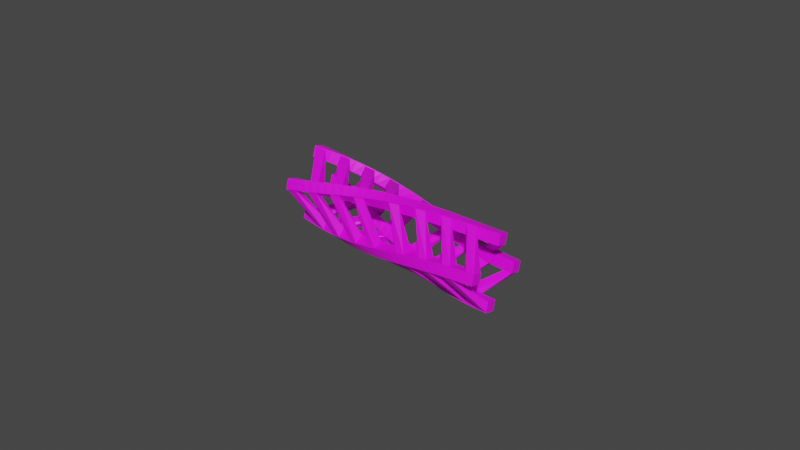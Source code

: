 # Source: SpaceRock1.blend  (saved by Blender 3.3.6; exported with 4.5.12 LTS)
import bpy
from mathutils import Matrix  # noqa: F401  (used for matrix-valued properties, if any)

bpy.ops.wm.read_factory_settings(use_empty=True)
scene = bpy.context.scene
scene.name = 'Scene'

# ---- collections
col_collection = bpy.data.collections.new('Collection'); scene.collection.children.link(col_collection)

# ---- images (referenced by path relative to the original .blend; pixels are not part of the script)
import os
ASSET_DIR = os.environ.get("B2B_ASSET_DIR", "")  # directory of the original .blend (textures are referenced by path, not embedded)
HERE = os.path.dirname(os.path.abspath(__file__))  # packed textures are extracted next to this script under _unpacked/

def load_image(name, relpath, width, height, colorspace="sRGB"):
    """Load a texture the original file referenced (path relative to the .blend, or extracted next to this script)."""
    p = next((c for c in (os.path.join(HERE, relpath), os.path.join(ASSET_DIR, relpath)) if relpath and os.path.exists(c)), "")
    if p:
        img = bpy.data.images.load(p, check_existing=True)
        img.name = name
    else:  # same state as the original file: an image datablock whose file is absent (Cycles renders it pink)
        img = bpy.data.images.new(name, width, height)
        img.source = "FILE"
        img.filepath = "//" + (relpath or name)
    img.colorspace_settings.name = colorspace
    return img
img_dark_metal_jpg = load_image('Dark_Metal.jpg', 'Dark_Metal.jpg', 1024, 1024, 'sRGB')

# ---- materials (node trees are filled in below, after node groups)
mat_metalframe = bpy.data.materials.new('MetalFrame')
mat_metalframe.use_transparent_shadow = False

# ---- material node trees
mat_metalframe.use_nodes = True; mat_metalframe.node_tree.nodes.clear()
_N = mat_metalframe.node_tree.nodes; _L = mat_metalframe.node_tree.links
n0 = _N.new('ShaderNodeBsdfPrincipled'); n0.name = 'Principled BSDF'; n0.location = (10, 300)
n0.distribution = 'GGX'
n0.subsurface_method = 'RANDOM_WALK_SKIN'
n0.inputs[3].default_value = 1.45
n0.inputs[27].default_value = (0.0, 0.0, 0.0, 1.0)
n0.inputs[28].default_value = 1.0
n1 = _N.new('ShaderNodeOutputMaterial'); n1.name = 'Material Output'; n1.location = (300, 300)
n2 = _N.new('ShaderNodeTexImage'); n2.name = 'Image Texture'; n2.location = (-280, 280)
n2.image = img_dark_metal_jpg
_L.new(n0.outputs[0], n1.inputs[0])
_L.new(n2.outputs[0], n0.inputs[0])
n1.is_active_output = True

# ---- world
world_world = bpy.data.worlds.new('World'); scene.world = world_world
world_world.use_nodes = True; world_world.node_tree.nodes.clear()
_N = world_world.node_tree.nodes; _L = world_world.node_tree.links
n0 = _N.new('ShaderNodeOutputWorld'); n0.name = 'World Output'; n0.location = (300, 300)
n1 = _N.new('ShaderNodeBackground'); n1.name = 'Background'; n1.location = (10, 300)
n1.inputs[0].default_value = (0.05088, 0.05088, 0.05088, 1.0)
_L.new(n1.outputs[0], n0.inputs[0])
n0.is_active_output = True
world_world.color = (0.05088, 0.05088, 0.05088)
world_world.use_sun_shadow = False
world_world.sun_shadow_jitter_overblur = 0.0

# ---- meshes
me_cube_004 = bpy.data.meshes.new('Cube.004')
me_cube_004.from_pydata([(-0.006436, -0.001749, 0.007646), (-0.006251, -0.004943, 0.006455), (-0.006436, -0.002687, 0.0106), (-0.006251, -0.005978, 0.009771), (-0.04087, -0.008003, 0.007695), (-0.04105, -0.008909, 0.004344), (-0.04087, -0.01093, 0.008658), (-0.04105, -0.01219, 0.00541), (-0.006251, -0.002686, 0.01076), (-0.04105, -0.01113, 0.008692), (-0.006251, -0.001651, 0.007451), (-0.04105, -0.007843, 0.007626), (-0.008928, -0.005454, 0.006451), (-0.0116, -0.005951, 0.00641), (-0.01428, -0.006424, 0.006333), (-0.01696, -0.006868, 0.006222), (-0.01964, -0.007276, 0.006079), (-0.02231, -0.007642, 0.005907), (-0.02499, -0.007963, 0.005712), (-0.02767, -0.008237, 0.005499), (-0.03034, -0.008462, 0.005273), (-0.03302, -0.008639, 0.005039), (-0.0357, -0.00877, 0.004803), (-0.03837, -0.008858, 0.004569), (-0.008928, -0.003519, 0.01093), (-0.0116, -0.004357, 0.01104), (-0.01428, -0.005188, 0.01109), (-0.01696, -0.006, 0.01107), (-0.01964, -0.006782, 0.01099), (-0.02231, -0.007526, 0.01083), (-0.02499, -0.008221, 0.01062), (-0.02767, -0.008862, 0.01036), (-0.03034, -0.009443, 0.01007), (-0.03302, -0.00996, 0.009744), (-0.0357, -0.01041, 0.009401), (-0.03837, -0.0108, 0.009047), (-0.03837, -0.01207, 0.005838), (-0.0357, -0.01189, 0.006279), (-0.03302, -0.01165, 0.006726), (-0.03034, -0.01134, 0.007172), (-0.02767, -0.01097, 0.007608), (-0.02499, -0.01053, 0.008025), (-0.02231, -0.01002, 0.008415), (-0.01964, -0.009457, 0.00877), (-0.01696, -0.008835, 0.009083), (-0.01428, -0.008167, 0.009347), (-0.0116, -0.00746, 0.009554), (-0.008928, -0.006727, 0.009702), (-0.03837, -0.00759, 0.007778), (-0.0357, -0.007293, 0.007922), (-0.03302, -0.00695, 0.008052), (-0.03034, -0.006562, 0.008161), (-0.02767, -0.006129, 0.008244), (-0.02499, -0.005656, 0.008297), (-0.02231, -0.005144, 0.008314), (-0.01964, -0.004601, 0.008283), (-0.01696, -0.004033, 0.008202), (-0.01428, -0.003446, 0.008077), (-0.0116, -0.002848, 0.007909), (-0.008928, -0.002247, 0.007699), (-0.009085, -0.0035, 0.01076), (-0.01173, -0.004316, 0.01087), (-0.01438, -0.005125, 0.01092), (-0.01703, -0.005915, 0.01091), (-0.01968, -0.006677, 0.01084), (-0.02233, -0.007402, 0.0107), (-0.02498, -0.00808, 0.0105), (-0.02762, -0.008706, 0.01025), (-0.03027, -0.009274, 0.009974), (-0.03292, -0.009781, 0.009666), (-0.03557, -0.01022, 0.009338), (-0.03822, -0.01061, 0.008999), (-0.03822, -0.007746, 0.007856), (-0.03557, -0.007445, 0.008009), (-0.03292, -0.007098, 0.008147), (-0.03027, -0.006706, 0.008266), (-0.02762, -0.006269, 0.008359), (-0.02498, -0.005791, 0.008421), (-0.02233, -0.005275, 0.008448), (-0.01968, -0.004728, 0.008428), (-0.01703, -0.004154, 0.008357), (-0.01438, -0.003562, 0.008243), (-0.01173, -0.002958, 0.008084), (-0.009085, -0.002351, 0.007884), (-0.0139, 0.008252, 0.007828), (-0.01698, 0.007607, 0.008908), (-0.0139, 0.00595, 0.006489), (-0.01698, 0.005431, 0.007376), (-0.02492, 0.005537, 0.01161), (-0.02492, 0.003762, 0.009638), (-0.03287, 0.003261, 0.01373), (-0.03287, 0.001956, 0.01143), (-0.04081, 0.001069, 0.01519), (-0.04081, 0.0002371, 0.01268), (-0.03774, 0.0007906, 0.01229), (-0.03774, 0.001802, 0.01474), (-0.02979, 0.002579, 0.01085), (-0.02979, 0.004071, 0.01304), (-0.02185, 0.004372, 0.00888), (-0.02185, 0.006314, 0.01069), (-0.006436, 0.007735, 0.0005884), (-0.006251, 0.00653, 0.003796), (-0.006436, 0.01067, 0.001542), (-0.006251, 0.009822, 0.004855), (-0.04087, 0.003279, 0.01123), (-0.04105, -9.192e-05, 0.01215), (-0.04087, 0.004242, 0.01415), (-0.04105, 0.0009739, 0.01543), (-0.006251, 0.01086, 0.001518), (-0.04105, 0.004256, 0.01437), (-0.006251, 0.007564, 0.0004671), (-0.04105, 0.00319, 0.01109), (-0.008928, 0.006183, 0.004639), (-0.0116, 0.005789, 0.005476), (-0.01428, 0.005353, 0.006299), (-0.01696, 0.004876, 0.007097), (-0.01964, 0.004365, 0.007862), (-0.02231, 0.003826, 0.008586), (-0.02499, 0.003266, 0.009263), (-0.02767, 0.002692, 0.009887), (-0.03034, 0.002113, 0.01046), (-0.03302, 0.001537, 0.01097), (-0.0357, 0.0009726, 0.01142), (-0.03837, 0.0004272, 0.01181), (-0.008928, 0.01066, 0.002704), (-0.0116, 0.0104, 0.0039), (-0.01428, 0.01007, 0.005094), (-0.01696, 0.009679, 0.006273), (-0.01964, 0.009221, 0.007423), (-0.02231, 0.008705, 0.008513), (-0.02499, 0.008139, 0.009554), (-0.02767, 0.007532, 0.01054), (-0.03034, 0.006894, 0.01145), (-0.03302, 0.006235, 0.01229), (-0.0357, 0.005568, 0.01306), (-0.03837, 0.004905, 0.01375), (-0.03837, 0.001695, 0.01502), (-0.0357, 0.002449, 0.01454), (-0.03302, 0.003226, 0.01398), (-0.03034, 0.004013, 0.01334), (-0.02767, 0.004799, 0.01262), (-0.02499, 0.005573, 0.01183), (-0.02231, 0.006324, 0.01098), (-0.01964, 0.00704, 0.01006), (-0.01696, 0.007712, 0.009088), (-0.01428, 0.008331, 0.008075), (-0.0116, 0.008893, 0.007025), (-0.008928, 0.00939, 0.005956), (-0.03837, 0.003637, 0.01054), (-0.0357, 0.004092, 0.009942), (-0.03302, 0.004547, 0.009281), (-0.03034, 0.004994, 0.008562), (-0.02767, 0.005425, 0.007791), (-0.02499, 0.005831, 0.006972), (-0.02231, 0.006207, 0.006112), (-0.01964, 0.006546, 0.005211), (-0.01696, 0.006843, 0.004275), (-0.01428, 0.007095, 0.003323), (-0.0116, 0.007299, 0.002364), (-0.008928, 0.007455, 0.001408), (-0.009085, 0.01048, 0.002704), (-0.01173, 0.01022, 0.003873), (-0.01438, 0.0099, 0.005042), (-0.01703, 0.009515, 0.006196), (-0.01968, 0.009069, 0.007321), (-0.02233, 0.008568, 0.008389), (-0.02498, 0.008018, 0.00941), (-0.02762, 0.007429, 0.01037), (-0.03027, 0.006809, 0.01127), (-0.03292, 0.006169, 0.0121), (-0.03557, 0.00552, 0.01286), (-0.03822, 0.004874, 0.01354), (-0.03822, 0.003732, 0.01068), (-0.03557, 0.004193, 0.01008), (-0.03292, 0.004655, 0.009417), (-0.03027, 0.005108, 0.008697), (-0.02762, 0.005545, 0.007925), (-0.02498, 0.005957, 0.007106), (-0.02233, 0.006339, 0.006245), (-0.01968, 0.006684, 0.005344), (-0.01703, 0.006988, 0.004407), (-0.01438, 0.007246, 0.003453), (-0.01173, 0.007457, 0.002492), (-0.009085, 0.00762, 0.001533), (-0.0139, 0.00687, -0.008395), (-0.01698, 0.007537, -0.007349), (-0.0139, 0.005558, -0.006122), (-0.01698, 0.006026, -0.005196), (-0.02492, 0.009165, -0.004241), (-0.02492, 0.007199, -0.002471), (-0.03287, 0.01025, -0.0009527), (-0.03287, 0.007943, 0.000354), (-0.04081, 0.01078, 0.00215), (-0.04081, 0.008265, 0.002981), (-0.03774, 0.008221, 0.002093), (-0.03774, 0.01067, 0.001082), (-0.02979, 0.007761, -0.0006551), (-0.02979, 0.00995, -0.002147), (-0.02185, 0.006862, -0.003489), (-0.02185, 0.008663, -0.005422), (-0.006436, 0.0006807, -0.009047), (-0.006251, 0.003875, -0.007827), (-0.006436, 0.001619, -0.01196), (-0.006251, 0.00491, -0.0111), (-0.04087, 0.006935, -0.0001413), (-0.04105, 0.007841, 0.003249), (-0.04087, 0.009861, -0.001105), (-0.04105, 0.01112, 0.002184), (-0.006251, 0.001618, -0.01218), (-0.04105, 0.01006, -0.001099), (-0.006251, 0.0005832, -0.0089), (-0.04105, 0.006775, -3.302e-05), (-0.008928, 0.004386, -0.007147), (-0.0116, 0.004883, -0.006411), (-0.01428, 0.005356, -0.005623), (-0.01696, 0.0058, -0.00479), (-0.01964, 0.006208, -0.003918), (-0.02231, 0.006574, -0.003017), (-0.02499, 0.006895, -0.002095), (-0.02767, 0.007169, -0.001164), (-0.03034, 0.007394, -0.0002347), (-0.03302, 0.007571, 0.0006828), (-0.0357, 0.007702, 0.001576), (-0.03837, 0.007791, 0.002434), (-0.008928, 0.002452, -0.01163), (-0.0116, 0.00329, -0.01101), (-0.01428, 0.00412, -0.01031), (-0.01696, 0.004932, -0.009548), (-0.01964, 0.005714, -0.008716), (-0.02231, 0.006458, -0.007849), (-0.02499, 0.007153, -0.006932), (-0.02767, 0.007794, -0.00598), (-0.03034, 0.008375, -0.005001), (-0.03302, 0.008892, -0.004009), (-0.0357, 0.009345, -0.003018), (-0.03837, 0.009732, -0.002043), (-0.03837, 0.011, 0.001167), (-0.0357, 0.01082, 9.879e-05), (-0.03302, 0.01058, -0.001007), (-0.03034, 0.01027, -0.002135), (-0.02767, 0.009902, -0.00327), (-0.02499, 0.009461, -0.004398), (-0.02231, 0.008956, -0.005504), (-0.01964, 0.008389, -0.006576), (-0.01696, 0.007767, -0.0076), (-0.01428, 0.007099, -0.008567), (-0.0116, 0.006393, -0.009473), (-0.008928, 0.005659, -0.01031), (-0.03837, 0.006523, -0.0007756), (-0.0357, 0.006225, -0.001543), (-0.03302, 0.005883, -0.002324), (-0.03034, 0.005494, -0.003108), (-0.02767, 0.005062, -0.003884), (-0.02499, 0.004588, -0.004642), (-0.02231, 0.004077, -0.005372), (-0.01964, 0.003534, -0.006076), (-0.01696, 0.002965, -0.006744), (-0.01428, 0.002378, -0.007364), (-0.0116, 0.00178, -0.007932), (-0.008928, 0.001179, -0.008445), (-0.009085, 0.002432, -0.01142), (-0.01173, 0.003248, -0.01081), (-0.01438, 0.004057, -0.01013), (-0.01703, 0.004847, -0.009377), (-0.01968, 0.005609, -0.008561), (-0.02233, 0.006334, -0.007712), (-0.02498, 0.007012, -0.006815), (-0.02762, 0.007638, -0.005882), (-0.03027, 0.008206, -0.004925), (-0.03292, 0.008713, -0.003954), (-0.03557, 0.009157, -0.002985), (-0.03822, 0.009539, -0.00203), (-0.03822, 0.006679, -0.0008887), (-0.03557, 0.006377, -0.00166), (-0.03292, 0.00603, -0.002445), (-0.03027, 0.005638, -0.003231), (-0.02762, 0.005201, -0.00401), (-0.02498, 0.004723, -0.00477), (-0.02233, 0.004207, -0.005502), (-0.01968, 0.00366, -0.006207), (-0.01703, 0.003086, -0.006878), (-0.01438, 0.002494, -0.007501), (-0.01173, 0.00189, -0.008072), (-0.009085, 0.001283, -0.008588), (-0.0139, -0.009319, -0.007162), (-0.01698, -0.008675, -0.007425), (-0.0139, -0.007018, -0.005878), (-0.01698, -0.006499, -0.005936), (-0.02492, -0.006605, -0.007999), (-0.02492, -0.00483, -0.006037), (-0.03287, -0.004329, -0.008048), (-0.03287, -0.003024, -0.005741), (-0.04081, -0.002137, -0.007648), (-0.04081, -0.001305, -0.005133), (-0.03774, -0.001858, -0.005433), (-0.03774, -0.00287, -0.00788), (-0.02979, -0.003647, -0.005954), (-0.02979, -0.005139, -0.008144), (-0.02185, -0.00544, -0.006115), (-0.02185, -0.007382, -0.007908), (-0.006436, -0.008803, -0.001989), (-0.006251, -0.007598, -0.005171), (-0.006436, -0.01174, -0.002911), (-0.006251, -0.01089, -0.006181), (-0.04087, -0.004347, -0.003673), (-0.04105, -0.000976, -0.004559), (-0.04087, -0.00531, -0.006599), (-0.04105, -0.002042, -0.007841), (-0.006251, -0.01192, -0.002935), (-0.04105, -0.005324, -0.006775), (-0.006251, -0.008632, -0.001916), (-0.04105, -0.004258, -0.003493), (-0.008928, -0.007251, -0.005339), (-0.0116, -0.006857, -0.005481), (-0.01428, -0.00642, -0.005592), (-0.01696, -0.005944, -0.005668), (-0.01964, -0.005433, -0.005703), (-0.02231, -0.004894, -0.005696), (-0.02499, -0.004334, -0.005646), (-0.02767, -0.00376, -0.005552), (-0.03034, -0.003181, -0.005418), (-0.03302, -0.002605, -0.005245), (-0.0357, -0.002041, -0.005041), (-0.03837, -0.001495, -0.00481), (-0.008928, -0.01173, -0.003405), (-0.0116, -0.01147, -0.003871), (-0.01428, -0.01114, -0.004325), (-0.01696, -0.01075, -0.004755), (-0.01964, -0.01029, -0.005155), (-0.02231, -0.009773, -0.005536), (-0.02499, -0.009207, -0.00587), (-0.02767, -0.0086, -0.006155), (-0.03034, -0.007962, -0.006386), (-0.03302, -0.007303, -0.006561), (-0.0357, -0.006636, -0.006681), (-0.03837, -0.005972, -0.006751), (-0.03837, -0.002763, -0.008019), (-0.0357, -0.003517, -0.008159), (-0.03302, -0.004294, -0.008256), (-0.03034, -0.005081, -0.008299), (-0.02767, -0.005867, -0.008284), (-0.02499, -0.006641, -0.008207), (-0.02231, -0.007392, -0.008068), (-0.01964, -0.008107, -0.007868), (-0.01696, -0.008779, -0.007611), (-0.01428, -0.009399, -0.007302), (-0.0116, -0.00996, -0.006952), (-0.008928, -0.01046, -0.006567), (-0.03837, -0.004705, -0.003542), (-0.0357, -0.005159, -0.003564), (-0.03302, -0.005615, -0.003555), (-0.03034, -0.006062, -0.003512), (-0.02767, -0.006492, -0.003434), (-0.02499, -0.006899, -0.003321), (-0.02231, -0.007275, -0.003175), (-0.01964, -0.007614, -0.003005), (-0.01696, -0.007911, -0.002818), (-0.01428, -0.008163, -0.002611), (-0.0116, -0.008367, -0.002388), (-0.008928, -0.008523, -0.002155), (-0.009085, -0.01155, -0.003364), (-0.01173, -0.01129, -0.003814), (-0.01438, -0.01097, -0.00425), (-0.01703, -0.01058, -0.004662), (-0.01968, -0.01014, -0.005046), (-0.02233, -0.009636, -0.005412), (-0.02498, -0.009086, -0.005732), (-0.02762, -0.008496, -0.006004), (-0.03027, -0.007876, -0.006226), (-0.03292, -0.007237, -0.006394), (-0.03557, -0.006588, -0.006509), (-0.03822, -0.005942, -0.006576), (-0.03822, -0.0048, -0.003717), (-0.03557, -0.005261, -0.003732), (-0.03292, -0.005723, -0.003715), (-0.03027, -0.006176, -0.003665), (-0.02762, -0.006612, -0.003579), (-0.02498, -0.007025, -0.003458), (-0.02233, -0.007407, -0.003303), (-0.01968, -0.007752, -0.003124), (-0.01703, -0.008056, -0.002929), (-0.01438, -0.008314, -0.002713), (-0.01173, -0.008525, -0.00248), (-0.009085, -0.008687, -0.002237), (-0.0139, -0.007938, 0.009063), (-0.01698, -0.008605, 0.008835), (-0.0139, -0.006626, 0.006734), (-0.01698, -0.007094, 0.006638), (-0.02492, -0.01023, 0.007851), (-0.02492, -0.008267, 0.006072), (-0.03287, -0.01132, 0.006634), (-0.03287, -0.009011, 0.00533), (-0.04081, -0.01185, 0.005393), (-0.04081, -0.009333, 0.004562), (-0.03774, -0.009289, 0.004765), (-0.03774, -0.01174, 0.005776), (-0.02979, -0.008829, 0.00555), (-0.02979, -0.01102, 0.007041), (-0.02185, -0.00793, 0.006255), (-0.02185, -0.009731, 0.008205), (0.02834, 0.002996, 0.004272), (0.02852, -0.0003749, 0.005003), (0.02834, 0.003808, 0.007244), (0.02852, 0.0005378, 0.008331), (-0.00609, -0.001671, 0.007612), (-0.006276, -0.004948, 0.006455), (-0.00609, -0.002581, 0.01057), (-0.006276, -0.005985, 0.009771), (0.02852, 0.003866, 0.007419), (-0.006276, -0.002693, 0.01076), (0.02852, 0.002953, 0.004091), (-0.006276, -0.001657, 0.007454), (0.02585, -0.0005124, 0.005025), (0.02317, -0.0006182, 0.005085), (0.02049, -0.0007895, 0.005179), (0.01782, -0.001022, 0.005301), (0.01514, -0.001311, 0.005444), (0.01246, -0.001651, 0.005601), (0.009786, -0.002037, 0.005764), (0.007109, -0.002464, 0.005925), (0.004432, -0.002924, 0.006076), (0.001755, -0.00341, 0.006211), (-0.0009218, -0.003915, 0.006322), (-0.003599, -0.004431, 0.006405), (0.02585, 0.003688, 0.00751), (0.02317, 0.003551, 0.007622), (0.02049, 0.003327, 0.007801), (0.01782, 0.00302, 0.008037), (0.01514, 0.002635, 0.008319), (0.01246, 0.002174, 0.008635), (0.009786, 0.001642, 0.008967), (0.007109, 0.001044, 0.009308), (0.004432, 0.000386, 0.009648), (0.001755, -0.0003254, 0.009974), (-0.0009218, -0.001082, 0.01027), (-0.003599, -0.001875, 0.01054), (-0.003599, -0.005231, 0.009785), (-0.0009218, -0.004485, 0.009748), (0.001755, -0.003759, 0.009663), (0.004432, -0.003062, 0.009538), (0.007109, -0.002406, 0.009385), (0.009786, -0.001801, 0.009213), (0.01246, -0.001254, 0.009033), (0.01514, -0.0007743, 0.008855), (0.01782, -0.0003682, 0.00869), (0.02049, -4.228e-05, 0.008548), (0.02317, 0.0001976, 0.008438), (0.02585, 0.0003456, 0.008368), (-0.003599, -0.001074, 0.007173), (-0.0009217, -0.0005118, 0.006866), (0.001755, 2.298e-05, 0.00654), (0.004432, 0.0005242, 0.006202), (0.007109, 0.0009865, 0.005862), (0.009786, 0.001405, 0.005527), (0.01246, 0.001777, 0.005204), (0.01514, 0.002098, 0.004908), (0.01782, 0.002367, 0.004647), (0.02049, 0.00258, 0.004432), (0.02317, 0.002735, 0.004269), (0.02585, 0.00283, 0.004167), (0.02569, 0.003636, 0.007335), (0.02304, 0.003498, 0.007449), (0.02039, 0.003277, 0.007628), (0.01775, 0.002976, 0.007861), (0.0151, 0.002599, 0.00814), (0.01245, 0.00215, 0.008453), (0.0098, 0.001632, 0.00878), (0.007152, 0.001051, 0.009118), (0.004503, 0.0004112, 0.009454), (0.001855, -0.0002798, 0.009778), (-0.0007934, -0.001015, 0.01008), (-0.003442, -0.001785, 0.01035), (-0.003442, -0.001083, 0.007337), (-0.0007933, -0.0005156, 0.007034), (0.001855, 2.388e-05, 0.006712), (0.004504, 0.0005298, 0.006378), (0.007152, 0.0009967, 0.006042), (0.0098, 0.00142, 0.005711), (0.01245, 0.001796, 0.00539), (0.0151, 0.002122, 0.005096), (0.01775, 0.002395, 0.004836), (0.02039, 0.002612, 0.00462), (0.02304, 0.002772, 0.004456), (0.02569, 0.002872, 0.004351), (0.02088, 0.01101, -0.003614), (0.0178, 0.011, -0.003196), (0.02088, 0.008424, -0.00303), (0.0178, 0.008395, -0.002694), (0.009852, 0.01093, -0.001227), (0.009852, 0.008285, -0.001047), (0.001907, 0.01056, 0.001484), (0.001907, 0.00792, 0.001209), (-0.006039, 0.009701, 0.004615), (-0.006039, 0.007169, 0.003817), (-0.00296, 0.007491, 0.002877), (-0.00296, 0.01008, 0.003467), (0.004985, 0.008098, 0.0003742), (0.004985, 0.01075, 0.00046), (0.01293, 0.008361, -0.001675), (0.01293, 0.01099, -0.001997), (0.02834, 0.007101, -0.006813), (0.02852, 0.007833, -0.003442), (0.02834, 0.01007, -0.007626), (0.02852, 0.01116, -0.004355), (-0.00609, 0.007747, 0.0004664), (-0.006276, 0.006527, 0.003804), (-0.00609, 0.01069, 0.001392), (-0.006276, 0.009818, 0.004865), (0.02852, 0.01025, -0.007683), (-0.006276, 0.01086, 0.001528), (0.02852, 0.00692, -0.00677), (-0.006276, 0.007564, 0.0004757), (0.02585, 0.007832, -0.003285), (0.02317, 0.007831, -0.003119), (0.02049, 0.007825, -0.002851), (0.01782, 0.007812, -0.002488), (0.01514, 0.007787, -0.002035), (0.01246, 0.007744, -0.001501), (0.009786, 0.007678, -0.0008922), (0.007109, 0.007584, -0.000218), (0.004432, 0.007456, 0.000513), (0.001755, 0.00729, 0.001291), (-0.0009218, 0.007081, 0.002106), (-0.003599, 0.006828, 0.002948), (0.02585, 0.01032, -0.007485), (0.02317, 0.01037, -0.007288), (0.02049, 0.01045, -0.006967), (0.01782, 0.01055, -0.006529), (0.01514, 0.01066, -0.005978), (0.01246, 0.01078, -0.005322), (0.009786, 0.01088, -0.004575), (0.007109, 0.01098, -0.003735), (0.004432, 0.01104, -0.002811), (0.001755, 0.01107, -0.001812), (-0.0009217, 0.01105, -0.0007478), (-0.003599, 0.01099, 0.0003698), (-0.003599, 0.01018, 0.003771), (-0.0009217, 0.01048, 0.002698), (0.001755, 0.01072, 0.001658), (0.004432, 0.0109, 0.0006649), (0.007109, 0.01103, -0.000266), (0.009786, 0.01112, -0.001122), (0.01246, 0.01117, -0.001894), (0.01514, 0.0112, -0.002569), (0.01782, 0.0112, -0.00314), (0.02049, 0.01119, -0.003598), (0.02317, 0.01118, -0.003935), (0.02585, 0.01117, -0.004143), (-0.003599, 0.007628, -0.0004409), (-0.0009218, 0.007651, -0.001323), (0.001755, 0.007638, -0.002161), (0.004432, 0.007594, -0.002948), (0.007109, 0.007527, -0.003674), (0.009786, 0.007442, -0.004335), (0.01246, 0.007347, -0.004929), (0.01514, 0.00725, -0.005444), (0.01782, 0.007158, -0.005876), (0.02049, 0.007078, -0.00622), (0.02317, 0.007015, -0.006472), (0.02585, 0.006974, -0.006627), (0.02569, 0.01014, -0.007431), (0.02304, 0.01019, -0.007232), (0.02039, 0.01027, -0.006913), (0.01775, 0.01037, -0.00648), (0.0151, 0.01048, -0.00594), (0.01245, 0.01059, -0.005297), (0.0098, 0.0107, -0.004566), (0.007152, 0.01079, -0.003746), (0.004504, 0.01086, -0.002844), (0.001855, 0.01089, -0.001868), (-0.0007934, 0.01087, -0.0008301), (-0.003442, 0.01081, 0.0002607), (-0.003442, 0.007811, -0.0004512), (-0.0007934, 0.007834, -0.001334), (0.001855, 0.007822, -0.002173), (0.004503, 0.007778, -0.002961), (0.007152, 0.007711, -0.003688), (0.0098, 0.007626, -0.004351), (0.01245, 0.007532, -0.004947), (0.0151, 0.007435, -0.005465), (0.01775, 0.007343, -0.0059), (0.02039, 0.007262, -0.006249), (0.02304, 0.007198, -0.006506), (0.02569, 0.007156, -0.006667), (0.02088, -0.0009509, -0.01466), (0.0178, -0.0006863, -0.0145), (0.02088, -0.0003687, -0.01208), (0.0178, -0.0001851, -0.0119), (0.009852, 0.0006886, -0.01386), (0.009852, 0.0008734, -0.01122), (0.001907, 0.002564, -0.01268), (0.001907, 0.002307, -0.01006), (-0.006039, 0.0047, -0.01086), (-0.006039, 0.003921, -0.008343), (-0.00296, 0.003381, -0.009052), (-0.00296, 0.003952, -0.01162), (0.004985, 0.001813, -0.01057), (0.004985, 0.001887, -0.0132), (0.01293, 0.0005042, -0.01155), (0.01293, 0.0001798, -0.01417), (0.02834, -0.004064, -0.01105), (0.02852, -0.000693, -0.01178), (0.02834, -0.004876, -0.01402), (0.02852, -0.001606, -0.01511), (-0.00609, 0.0006028, -0.009102), (-0.006276, 0.00388, -0.007821), (-0.00609, 0.001513, -0.01203), (-0.006276, 0.004917, -0.01109), (0.02852, -0.004934, -0.01419), (-0.006276, 0.001625, -0.01217), (0.02852, -0.004021, -0.01087), (-0.006276, 0.0005887, -0.008896), (0.02585, -0.0005555, -0.01176), (0.02317, -0.0004496, -0.0117), (0.02049, -0.0002784, -0.0116), (0.01782, -4.608e-05, -0.01146), (0.01514, 0.0002427, -0.01127), (0.01246, 0.0005831, -0.01103), (0.009786, 0.0009695, -0.01075), (0.007109, 0.001396, -0.01041), (0.004432, 0.001856, -0.01001), (0.001755, 0.002342, -0.009558), (-0.0009217, 0.002847, -0.009041), (-0.003599, 0.003363, -0.008461), (0.02585, -0.004756, -0.01424), (0.02317, -0.004619, -0.01424), (0.02049, -0.004395, -0.01422), (0.01782, -0.004088, -0.01419), (0.01514, -0.003702, -0.01414), (0.01246, -0.003242, -0.01406), (0.009786, -0.00271, -0.01396), (0.007109, -0.002112, -0.01381), (0.004432, -0.001454, -0.01361), (0.001755, -0.0007425, -0.01336), (-0.0009217, 1.402e-05, -0.01304), (-0.003599, 0.0008067, -0.01264), (-0.003599, 0.004163, -0.0118), (-0.0009217, 0.003418, -0.01242), (0.001755, 0.002691, -0.01297), (0.004432, 0.001994, -0.01345), (0.007109, 0.001339, -0.01385), (0.009786, 0.000733, -0.01419), (0.01246, 0.0001864, -0.01446), (0.01514, -0.0002935, -0.01468), (0.01782, -0.0006996, -0.01484), (0.02049, -0.001026, -0.01497), (0.02317, -0.001265, -0.01505), (0.02585, -0.001414, -0.0151), (-0.003599, 6.04e-06, -0.009294), (-0.0009217, -0.0005561, -0.009637), (0.001755, -0.001091, -0.009926), (0.004432, -0.001592, -0.01016), (0.007109, -0.002054, -0.01036), (0.009786, -0.002473, -0.01051), (0.01246, -0.002845, -0.01064), (0.01514, -0.003166, -0.01073), (0.01782, -0.003434, -0.0108), (0.02049, -0.003647, -0.01085), (0.02317, -0.003803, -0.01088), (0.02585, -0.003898, -0.0109), (0.02569, -0.004704, -0.01406), (0.02304, -0.004566, -0.01406), (0.02039, -0.004344, -0.01404), (0.01775, -0.004044, -0.01401), (0.0151, -0.003667, -0.01396), (0.01245, -0.003218, -0.01388), (0.0098, -0.0027, -0.01378), (0.007152, -0.002119, -0.01363), (0.004503, -0.001479, -0.01344), (0.001855, -0.0007881, -0.01318), (-0.0007934, -5.306e-05, -0.01287), (-0.003442, 0.0007172, -0.01249), (-0.003442, 1.488e-05, -0.009496), (-0.0007934, -0.0005522, -0.009835), (0.001855, -0.001092, -0.01012), (0.004503, -0.001598, -0.01036), (0.007152, -0.002065, -0.01055), (0.0098, -0.002488, -0.0107), (0.01245, -0.002864, -0.01082), (0.0151, -0.00319, -0.01091), (0.01775, -0.003463, -0.01098), (0.02039, -0.00368, -0.01103), (0.02304, -0.00384, -0.01106), (0.02569, -0.00394, -0.01108), (0.02088, -0.01208, -0.002837), (0.0178, -0.01206, -0.002955), (0.02088, -0.009492, -0.003421), (0.0178, -0.009463, -0.003458), (0.009852, -0.01199, -0.00376), (0.009852, -0.009353, -0.003952), (0.001907, -0.01162, -0.004832), (0.001907, -0.008988, -0.004593), (-0.006039, -0.01077, -0.006006), (-0.006039, -0.008237, -0.005247), (-0.00296, -0.008559, -0.005094), (-0.00296, -0.01115, -0.005645), (0.004985, -0.009166, -0.004429), (0.004985, -0.01181, -0.004489), (0.01293, -0.009429, -0.003831), (0.01293, -0.01206, -0.003502), (0.02834, -0.008169, 3.817e-05), (0.02852, -0.008901, -0.003333), (0.02834, -0.01114, 0.0008505), (0.02852, -0.01223, -0.00242), (-0.00609, -0.008814, -0.001956), (-0.006276, -0.007595, -0.005173), (-0.00609, -0.01176, -0.002852), (-0.006276, -0.01089, -0.006185), (0.02852, -0.01132, 0.0009077), (-0.006276, -0.01192, -0.002939), (0.02852, -0.007988, -5.011e-06), (-0.006276, -0.008631, -0.001918), (0.02585, -0.0089, -0.00345), (0.02317, -0.008899, -0.003495), (0.02049, -0.008893, -0.003568), (0.01782, -0.00888, -0.003668), (0.01514, -0.008855, -0.00379), (0.01246, -0.008812, -0.003933), (0.009786, -0.008746, -0.004094), (0.007109, -0.008652, -0.004268), (0.004432, -0.008524, -0.004451), (0.001755, -0.008358, -0.004639), (-0.0009218, -0.008149, -0.004825), (-0.003599, -0.007895, -0.005005), (0.02585, -0.01138, 0.000751), (0.02317, -0.01144, 0.000674), (0.02049, -0.01151, 0.0005482), (0.01782, -0.01161, 0.0003753), (0.01514, -0.01173, 0.000157), (0.01246, -0.01184, -0.0001057), (0.009786, -0.01195, -0.000418), (0.007109, -0.01204, -0.0007692), (0.004432, -0.01211, -0.001155), (0.001755, -0.01214, -0.001572), (-0.0009218, -0.01212, -0.002012), (-0.003599, -0.01205, -0.002471), (-0.003599, -0.01125, -0.005783), (-0.0009218, -0.01155, -0.005374), (0.001755, -0.01179, -0.004968), (0.004432, -0.01197, -0.004576), (0.007109, -0.0121, -0.004201), (0.009786, -0.01219, -0.003851), (0.01246, -0.01224, -0.003533), (0.01514, -0.01226, -0.003252), (0.01782, -0.01227, -0.003013), (0.02049, -0.01226, -0.002821), (0.02317, -0.01225, -0.002679), (0.02585, -0.01224, -0.002591), (-0.003599, -0.008696, -0.00168), (-0.0009218, -0.008719, -0.001447), (0.001755, -0.008706, -0.001225), (0.004432, -0.008662, -0.001015), (0.007109, -0.008594, -0.0008229), (0.009786, -0.00851, -0.0006514), (0.01246, -0.008415, -0.0005056), (0.01514, -0.008318, -0.0003814), (0.01782, -0.008226, -0.0002793), (0.02049, -0.008146, -0.0001995), (0.02317, -0.008083, -0.000142), (0.02585, -0.008042, -0.000107), (0.02569, -0.01121, 0.0007018), (0.02304, -0.01126, 0.0006252), (0.02039, -0.01134, 0.0005024), (0.01775, -0.01144, 0.0003349), (0.0151, -0.01155, 0.0001242), (0.01245, -0.01166, -0.0001285), (0.0098, -0.01177, -0.0004289), (0.007152, -0.01186, -0.0007664), (0.004503, -0.01192, -0.001138), (0.001855, -0.01195, -0.001538), (-0.0007934, -0.01194, -0.001961), (-0.003442, -0.01188, -0.002402), (-0.003442, -0.008879, -0.001709), (-0.0007934, -0.008902, -0.001467), (0.001855, -0.008889, -0.001235), (0.004503, -0.008846, -0.001017), (0.007152, -0.008779, -0.0008171), (0.0098, -0.008694, -0.0006375), (0.01245, -0.0086, -0.0004848), (0.0151, -0.008503, -0.0003544), (0.01775, -0.008411, -0.0002467), (0.02039, -0.00833, -0.0001621), (0.02304, -0.008266, -0.0001006), (0.02569, -0.008224, -6.251e-05), (0.02088, -0.0001169, 0.008213), (0.0178, -0.0003816, 0.008353), (0.02088, -0.0006992, 0.005629), (0.0178, -0.0008828, 0.005751), (0.009852, -0.001756, 0.008871), (0.009852, -0.001941, 0.006222), (0.001907, -0.003632, 0.009327), (0.001907, -0.003374, 0.006674), (-0.006039, -0.005768, 0.009465), (-0.006039, -0.004989, 0.006914), (-0.00296, -0.004449, 0.006837), (-0.00296, -0.00502, 0.009441), (0.004985, -0.002881, 0.006513), (0.004985, -0.002955, 0.009174), (0.01293, -0.001572, 0.006042), (0.01293, -0.001248, 0.008675)], [], [(72, 4, 6, 71), (36, 35, 9, 7), (7, 9, 11, 5), (12, 1, 3, 47), (1, 10, 8, 3), (12, 59, 10, 1), (71, 6, 9, 35), (0, 2, 8, 10), (6, 4, 11, 9), (83, 0, 10, 59), (4, 72, 48, 11), (72, 73, 49, 48), (73, 74, 50, 49), (74, 75, 51, 50), (75, 76, 52, 51), (76, 77, 53, 52), (77, 78, 54, 53), (78, 79, 55, 54), (79, 80, 56, 55), (80, 81, 57, 56), (81, 82, 58, 57), (82, 83, 59, 58), (2, 60, 24, 8), (60, 61, 25, 24), (61, 62, 26, 25), (62, 63, 27, 26), (63, 64, 28, 27), (64, 65, 29, 28), (65, 66, 30, 29), (66, 67, 31, 30), (67, 68, 32, 31), (68, 69, 33, 32), (69, 70, 34, 33), (70, 71, 35, 34), (5, 11, 48, 23), (23, 48, 49, 22), (22, 49, 50, 21), (21, 50, 51, 20), (20, 51, 52, 19), (19, 52, 53, 18), (18, 53, 54, 17), (17, 54, 55, 16), (16, 55, 56, 15), (15, 56, 57, 14), (14, 57, 58, 13), (13, 58, 59, 12), (5, 23, 36, 7), (23, 22, 37, 36), (22, 21, 38, 37), (21, 20, 39, 38), (20, 19, 40, 39), (19, 18, 41, 40), (18, 17, 42, 41), (17, 16, 43, 42), (16, 15, 44, 43), (15, 14, 45, 44), (14, 13, 46, 45), (13, 12, 47, 46), (3, 8, 24, 47), (47, 24, 25, 46), (46, 25, 26, 45), (45, 26, 27, 44), (44, 27, 28, 43), (43, 28, 29, 42), (42, 29, 30, 41), (41, 30, 31, 40), (40, 31, 32, 39), (39, 32, 33, 38), (38, 33, 34, 37), (37, 34, 35, 36), (81, 80, 98, 99), (83, 82, 61, 60), (82, 81, 62, 61), (66, 65, 90, 91), (80, 79, 64, 63), (79, 78, 65, 64), (80, 63, 89, 98), (77, 76, 67, 66), (76, 75, 68, 67), (62, 81, 99, 88), (74, 73, 70, 69), (73, 72, 71, 70), (84, 86, 87, 85), (99, 98, 89, 88), (97, 96, 91, 90), (95, 94, 93, 92), (0, 83, 86, 84), (60, 2, 85, 87), (65, 78, 97, 90), (75, 74, 94, 95), (77, 66, 91, 96), (69, 68, 92, 93), (83, 60, 87, 86), (63, 62, 88, 89), (68, 75, 95, 92), (78, 77, 96, 97), (74, 69, 93, 94), (2, 0, 84, 85), (172, 104, 106, 171), (136, 135, 109, 107), (107, 109, 111, 105), (112, 101, 103, 147), (101, 110, 108, 103), (112, 159, 110, 101), (171, 106, 109, 135), (100, 102, 108, 110), (106, 104, 111, 109), (183, 100, 110, 159), (104, 172, 148, 111), (172, 173, 149, 148), (173, 174, 150, 149), (174, 175, 151, 150), (175, 176, 152, 151), (176, 177, 153, 152), (177, 178, 154, 153), (178, 179, 155, 154), (179, 180, 156, 155), (180, 181, 157, 156), (181, 182, 158, 157), (182, 183, 159, 158), (102, 160, 124, 108), (160, 161, 125, 124), (161, 162, 126, 125), (162, 163, 127, 126), (163, 164, 128, 127), (164, 165, 129, 128), (165, 166, 130, 129), (166, 167, 131, 130), (167, 168, 132, 131), (168, 169, 133, 132), (169, 170, 134, 133), (170, 171, 135, 134), (105, 111, 148, 123), (123, 148, 149, 122), (122, 149, 150, 121), (121, 150, 151, 120), (120, 151, 152, 119), (119, 152, 153, 118), (118, 153, 154, 117), (117, 154, 155, 116), (116, 155, 156, 115), (115, 156, 157, 114), (114, 157, 158, 113), (113, 158, 159, 112), (105, 123, 136, 107), (123, 122, 137, 136), (122, 121, 138, 137), (121, 120, 139, 138), (120, 119, 140, 139), (119, 118, 141, 140), (118, 117, 142, 141), (117, 116, 143, 142), (116, 115, 144, 143), (115, 114, 145, 144), (114, 113, 146, 145), (113, 112, 147, 146), (103, 108, 124, 147), (147, 124, 125, 146), (146, 125, 126, 145), (145, 126, 127, 144), (144, 127, 128, 143), (143, 128, 129, 142), (142, 129, 130, 141), (141, 130, 131, 140), (140, 131, 132, 139), (139, 132, 133, 138), (138, 133, 134, 137), (137, 134, 135, 136), (181, 180, 198, 199), (183, 182, 161, 160), (182, 181, 162, 161), (166, 165, 190, 191), (180, 179, 164, 163), (179, 178, 165, 164), (180, 163, 189, 198), (177, 176, 167, 166), (176, 175, 168, 167), (162, 181, 199, 188), (174, 173, 170, 169), (173, 172, 171, 170), (184, 186, 187, 185), (199, 198, 189, 188), (197, 196, 191, 190), (195, 194, 193, 192), (100, 183, 186, 184), (160, 102, 185, 187), (165, 178, 197, 190), (175, 174, 194, 195), (177, 166, 191, 196), (169, 168, 192, 193), (183, 160, 187, 186), (163, 162, 188, 189), (168, 175, 195, 192), (178, 177, 196, 197), (174, 169, 193, 194), (102, 100, 184, 185), (272, 204, 206, 271), (236, 235, 209, 207), (207, 209, 211, 205), (212, 201, 203, 247), (201, 210, 208, 203), (212, 259, 210, 201), (271, 206, 209, 235), (200, 202, 208, 210), (206, 204, 211, 209), (283, 200, 210, 259), (204, 272, 248, 211), (272, 273, 249, 248), (273, 274, 250, 249), (274, 275, 251, 250), (275, 276, 252, 251), (276, 277, 253, 252), (277, 278, 254, 253), (278, 279, 255, 254), (279, 280, 256, 255), (280, 281, 257, 256), (281, 282, 258, 257), (282, 283, 259, 258), (202, 260, 224, 208), (260, 261, 225, 224), (261, 262, 226, 225), (262, 263, 227, 226), (263, 264, 228, 227), (264, 265, 229, 228), (265, 266, 230, 229), (266, 267, 231, 230), (267, 268, 232, 231), (268, 269, 233, 232), (269, 270, 234, 233), (270, 271, 235, 234), (205, 211, 248, 223), (223, 248, 249, 222), (222, 249, 250, 221), (221, 250, 251, 220), (220, 251, 252, 219), (219, 252, 253, 218), (218, 253, 254, 217), (217, 254, 255, 216), (216, 255, 256, 215), (215, 256, 257, 214), (214, 257, 258, 213), (213, 258, 259, 212), (205, 223, 236, 207), (223, 222, 237, 236), (222, 221, 238, 237), (221, 220, 239, 238), (220, 219, 240, 239), (219, 218, 241, 240), (218, 217, 242, 241), (217, 216, 243, 242), (216, 215, 244, 243), (215, 214, 245, 244), (214, 213, 246, 245), (213, 212, 247, 246), (203, 208, 224, 247), (247, 224, 225, 246), (246, 225, 226, 245), (245, 226, 227, 244), (244, 227, 228, 243), (243, 228, 229, 242), (242, 229, 230, 241), (241, 230, 231, 240), (240, 231, 232, 239), (239, 232, 233, 238), (238, 233, 234, 237), (237, 234, 235, 236), (281, 280, 298, 299), (283, 282, 261, 260), (282, 281, 262, 261), (266, 265, 290, 291), (280, 279, 264, 263), (279, 278, 265, 264), (280, 263, 289, 298), (277, 276, 267, 266), (276, 275, 268, 267), (262, 281, 299, 288), (274, 273, 270, 269), (273, 272, 271, 270), (284, 286, 287, 285), (299, 298, 289, 288), (297, 296, 291, 290), (295, 294, 293, 292), (200, 283, 286, 284), (260, 202, 285, 287), (265, 278, 297, 290), (275, 274, 294, 295), (277, 266, 291, 296), (269, 268, 292, 293), (283, 260, 287, 286), (263, 262, 288, 289), (268, 275, 295, 292), (278, 277, 296, 297), (274, 269, 293, 294), (202, 200, 284, 285), (372, 304, 306, 371), (336, 335, 309, 307), (307, 309, 311, 305), (312, 301, 303, 347), (301, 310, 308, 303), (312, 359, 310, 301), (371, 306, 309, 335), (300, 302, 308, 310), (306, 304, 311, 309), (383, 300, 310, 359), (304, 372, 348, 311), (372, 373, 349, 348), (373, 374, 350, 349), (374, 375, 351, 350), (375, 376, 352, 351), (376, 377, 353, 352), (377, 378, 354, 353), (378, 379, 355, 354), (379, 380, 356, 355), (380, 381, 357, 356), (381, 382, 358, 357), (382, 383, 359, 358), (302, 360, 324, 308), (360, 361, 325, 324), (361, 362, 326, 325), (362, 363, 327, 326), (363, 364, 328, 327), (364, 365, 329, 328), (365, 366, 330, 329), (366, 367, 331, 330), (367, 368, 332, 331), (368, 369, 333, 332), (369, 370, 334, 333), (370, 371, 335, 334), (305, 311, 348, 323), (323, 348, 349, 322), (322, 349, 350, 321), (321, 350, 351, 320), (320, 351, 352, 319), (319, 352, 353, 318), (318, 353, 354, 317), (317, 354, 355, 316), (316, 355, 356, 315), (315, 356, 357, 314), (314, 357, 358, 313), (313, 358, 359, 312), (305, 323, 336, 307), (323, 322, 337, 336), (322, 321, 338, 337), (321, 320, 339, 338), (320, 319, 340, 339), (319, 318, 341, 340), (318, 317, 342, 341), (317, 316, 343, 342), (316, 315, 344, 343), (315, 314, 345, 344), (314, 313, 346, 345), (313, 312, 347, 346), (303, 308, 324, 347), (347, 324, 325, 346), (346, 325, 326, 345), (345, 326, 327, 344), (344, 327, 328, 343), (343, 328, 329, 342), (342, 329, 330, 341), (341, 330, 331, 340), (340, 331, 332, 339), (339, 332, 333, 338), (338, 333, 334, 337), (337, 334, 335, 336), (381, 380, 398, 399), (383, 382, 361, 360), (382, 381, 362, 361), (366, 365, 390, 391), (380, 379, 364, 363), (379, 378, 365, 364), (380, 363, 389, 398), (377, 376, 367, 366), (376, 375, 368, 367), (362, 381, 399, 388), (374, 373, 370, 369), (373, 372, 371, 370), (384, 386, 387, 385), (399, 398, 389, 388), (397, 396, 391, 390), (395, 394, 393, 392), (300, 383, 386, 384), (360, 302, 385, 387), (365, 378, 397, 390), (375, 374, 394, 395), (377, 366, 391, 396), (369, 368, 392, 393), (383, 360, 387, 386), (363, 362, 388, 389), (368, 375, 395, 392), (378, 377, 396, 397), (374, 369, 393, 394), (302, 300, 384, 385), (472, 404, 406, 471), (436, 435, 409, 407), (407, 409, 411, 405), (412, 401, 403, 447), (401, 410, 408, 403), (412, 459, 410, 401), (471, 406, 409, 435), (400, 402, 408, 410), (406, 404, 411, 409), (483, 400, 410, 459), (404, 472, 448, 411), (472, 473, 449, 448), (473, 474, 450, 449), (474, 475, 451, 450), (475, 476, 452, 451), (476, 477, 453, 452), (477, 478, 454, 453), (478, 479, 455, 454), (479, 480, 456, 455), (480, 481, 457, 456), (481, 482, 458, 457), (482, 483, 459, 458), (402, 460, 424, 408), (460, 461, 425, 424), (461, 462, 426, 425), (462, 463, 427, 426), (463, 464, 428, 427), (464, 465, 429, 428), (465, 466, 430, 429), (466, 467, 431, 430), (467, 468, 432, 431), (468, 469, 433, 432), (469, 470, 434, 433), (470, 471, 435, 434), (405, 411, 448, 423), (423, 448, 449, 422), (422, 449, 450, 421), (421, 450, 451, 420), (420, 451, 452, 419), (419, 452, 453, 418), (418, 453, 454, 417), (417, 454, 455, 416), (416, 455, 456, 415), (415, 456, 457, 414), (414, 457, 458, 413), (413, 458, 459, 412), (405, 423, 436, 407), (423, 422, 437, 436), (422, 421, 438, 437), (421, 420, 439, 438), (420, 419, 440, 439), (419, 418, 441, 440), (418, 417, 442, 441), (417, 416, 443, 442), (416, 415, 444, 443), (415, 414, 445, 444), (414, 413, 446, 445), (413, 412, 447, 446), (403, 408, 424, 447), (447, 424, 425, 446), (446, 425, 426, 445), (445, 426, 427, 444), (444, 427, 428, 443), (443, 428, 429, 442), (442, 429, 430, 441), (441, 430, 431, 440), (440, 431, 432, 439), (439, 432, 433, 438), (438, 433, 434, 437), (437, 434, 435, 436), (481, 480, 498, 499), (483, 482, 461, 460), (482, 481, 462, 461), (466, 465, 490, 491), (480, 479, 464, 463), (479, 478, 465, 464), (480, 463, 489, 498), (477, 476, 467, 466), (476, 475, 468, 467), (462, 481, 499, 488), (474, 473, 470, 469), (473, 472, 471, 470), (484, 486, 487, 485), (499, 498, 489, 488), (497, 496, 491, 490), (495, 494, 493, 492), (400, 483, 486, 484), (460, 402, 485, 487), (465, 478, 497, 490), (475, 474, 494, 495), (477, 466, 491, 496), (469, 468, 492, 493), (483, 460, 487, 486), (463, 462, 488, 489), (468, 475, 495, 492), (478, 477, 496, 497), (474, 469, 493, 494), (402, 400, 484, 485), (572, 504, 506, 571), (536, 535, 509, 507), (507, 509, 511, 505), (512, 501, 503, 547), (501, 510, 508, 503), (512, 559, 510, 501), (571, 506, 509, 535), (500, 502, 508, 510), (506, 504, 511, 509), (583, 500, 510, 559), (504, 572, 548, 511), (572, 573, 549, 548), (573, 574, 550, 549), (574, 575, 551, 550), (575, 576, 552, 551), (576, 577, 553, 552), (577, 578, 554, 553), (578, 579, 555, 554), (579, 580, 556, 555), (580, 581, 557, 556), (581, 582, 558, 557), (582, 583, 559, 558), (502, 560, 524, 508), (560, 561, 525, 524), (561, 562, 526, 525), (562, 563, 527, 526), (563, 564, 528, 527), (564, 565, 529, 528), (565, 566, 530, 529), (566, 567, 531, 530), (567, 568, 532, 531), (568, 569, 533, 532), (569, 570, 534, 533), (570, 571, 535, 534), (505, 511, 548, 523), (523, 548, 549, 522), (522, 549, 550, 521), (521, 550, 551, 520), (520, 551, 552, 519), (519, 552, 553, 518), (518, 553, 554, 517), (517, 554, 555, 516), (516, 555, 556, 515), (515, 556, 557, 514), (514, 557, 558, 513), (513, 558, 559, 512), (505, 523, 536, 507), (523, 522, 537, 536), (522, 521, 538, 537), (521, 520, 539, 538), (520, 519, 540, 539), (519, 518, 541, 540), (518, 517, 542, 541), (517, 516, 543, 542), (516, 515, 544, 543), (515, 514, 545, 544), (514, 513, 546, 545), (513, 512, 547, 546), (503, 508, 524, 547), (547, 524, 525, 546), (546, 525, 526, 545), (545, 526, 527, 544), (544, 527, 528, 543), (543, 528, 529, 542), (542, 529, 530, 541), (541, 530, 531, 540), (540, 531, 532, 539), (539, 532, 533, 538), (538, 533, 534, 537), (537, 534, 535, 536), (581, 580, 598, 599), (583, 582, 561, 560), (582, 581, 562, 561), (566, 565, 590, 591), (580, 579, 564, 563), (579, 578, 565, 564), (580, 563, 589, 598), (577, 576, 567, 566), (576, 575, 568, 567), (562, 581, 599, 588), (574, 573, 570, 569), (573, 572, 571, 570), (584, 586, 587, 585), (599, 598, 589, 588), (597, 596, 591, 590), (595, 594, 593, 592), (500, 583, 586, 584), (560, 502, 585, 587), (565, 578, 597, 590), (575, 574, 594, 595), (577, 566, 591, 596), (569, 568, 592, 593), (583, 560, 587, 586), (563, 562, 588, 589), (568, 575, 595, 592), (578, 577, 596, 597), (574, 569, 593, 594), (502, 500, 584, 585), (672, 604, 606, 671), (636, 635, 609, 607), (607, 609, 611, 605), (612, 601, 603, 647), (601, 610, 608, 603), (612, 659, 610, 601), (671, 606, 609, 635), (600, 602, 608, 610), (606, 604, 611, 609), (683, 600, 610, 659), (604, 672, 648, 611), (672, 673, 649, 648), (673, 674, 650, 649), (674, 675, 651, 650), (675, 676, 652, 651), (676, 677, 653, 652), (677, 678, 654, 653), (678, 679, 655, 654), (679, 680, 656, 655), (680, 681, 657, 656), (681, 682, 658, 657), (682, 683, 659, 658), (602, 660, 624, 608), (660, 661, 625, 624), (661, 662, 626, 625), (662, 663, 627, 626), (663, 664, 628, 627), (664, 665, 629, 628), (665, 666, 630, 629), (666, 667, 631, 630), (667, 668, 632, 631), (668, 669, 633, 632), (669, 670, 634, 633), (670, 671, 635, 634), (605, 611, 648, 623), (623, 648, 649, 622), (622, 649, 650, 621), (621, 650, 651, 620), (620, 651, 652, 619), (619, 652, 653, 618), (618, 653, 654, 617), (617, 654, 655, 616), (616, 655, 656, 615), (615, 656, 657, 614), (614, 657, 658, 613), (613, 658, 659, 612), (605, 623, 636, 607), (623, 622, 637, 636), (622, 621, 638, 637), (621, 620, 639, 638), (620, 619, 640, 639), (619, 618, 641, 640), (618, 617, 642, 641), (617, 616, 643, 642), (616, 615, 644, 643), (615, 614, 645, 644), (614, 613, 646, 645), (613, 612, 647, 646), (603, 608, 624, 647), (647, 624, 625, 646), (646, 625, 626, 645), (645, 626, 627, 644), (644, 627, 628, 643), (643, 628, 629, 642), (642, 629, 630, 641), (641, 630, 631, 640), (640, 631, 632, 639), (639, 632, 633, 638), (638, 633, 634, 637), (637, 634, 635, 636), (681, 680, 698, 699), (683, 682, 661, 660), (682, 681, 662, 661), (666, 665, 690, 691), (680, 679, 664, 663), (679, 678, 665, 664), (680, 663, 689, 698), (677, 676, 667, 666), (676, 675, 668, 667), (662, 681, 699, 688), (674, 673, 670, 669), (673, 672, 671, 670), (684, 686, 687, 685), (699, 698, 689, 688), (697, 696, 691, 690), (695, 694, 693, 692), (600, 683, 686, 684), (660, 602, 685, 687), (665, 678, 697, 690), (675, 674, 694, 695), (677, 666, 691, 696), (669, 668, 692, 693), (683, 660, 687, 686), (663, 662, 688, 689), (668, 675, 695, 692), (678, 677, 696, 697), (674, 669, 693, 694), (602, 600, 684, 685), (772, 704, 706, 771), (736, 735, 709, 707), (707, 709, 711, 705), (712, 701, 703, 747), (701, 710, 708, 703), (712, 759, 710, 701), (771, 706, 709, 735), (700, 702, 708, 710), (706, 704, 711, 709), (783, 700, 710, 759), (704, 772, 748, 711), (772, 773, 749, 748), (773, 774, 750, 749), (774, 775, 751, 750), (775, 776, 752, 751), (776, 777, 753, 752), (777, 778, 754, 753), (778, 779, 755, 754), (779, 780, 756, 755), (780, 781, 757, 756), (781, 782, 758, 757), (782, 783, 759, 758), (702, 760, 724, 708), (760, 761, 725, 724), (761, 762, 726, 725), (762, 763, 727, 726), (763, 764, 728, 727), (764, 765, 729, 728), (765, 766, 730, 729), (766, 767, 731, 730), (767, 768, 732, 731), (768, 769, 733, 732), (769, 770, 734, 733), (770, 771, 735, 734), (705, 711, 748, 723), (723, 748, 749, 722), (722, 749, 750, 721), (721, 750, 751, 720), (720, 751, 752, 719), (719, 752, 753, 718), (718, 753, 754, 717), (717, 754, 755, 716), (716, 755, 756, 715), (715, 756, 757, 714), (714, 757, 758, 713), (713, 758, 759, 712), (705, 723, 736, 707), (723, 722, 737, 736), (722, 721, 738, 737), (721, 720, 739, 738), (720, 719, 740, 739), (719, 718, 741, 740), (718, 717, 742, 741), (717, 716, 743, 742), (716, 715, 744, 743), (715, 714, 745, 744), (714, 713, 746, 745), (713, 712, 747, 746), (703, 708, 724, 747), (747, 724, 725, 746), (746, 725, 726, 745), (745, 726, 727, 744), (744, 727, 728, 743), (743, 728, 729, 742), (742, 729, 730, 741), (741, 730, 731, 740), (740, 731, 732, 739), (739, 732, 733, 738), (738, 733, 734, 737), (737, 734, 735, 736), (781, 780, 798, 799), (783, 782, 761, 760), (782, 781, 762, 761), (766, 765, 790, 791), (780, 779, 764, 763), (779, 778, 765, 764), (780, 763, 789, 798), (777, 776, 767, 766), (776, 775, 768, 767), (762, 781, 799, 788), (774, 773, 770, 769), (773, 772, 771, 770), (784, 786, 787, 785), (799, 798, 789, 788), (797, 796, 791, 790), (795, 794, 793, 792), (700, 783, 786, 784), (760, 702, 785, 787), (765, 778, 797, 790), (775, 774, 794, 795), (777, 766, 791, 796), (769, 768, 792, 793), (783, 760, 787, 786), (763, 762, 788, 789), (768, 775, 795, 792), (778, 777, 796, 797), (774, 769, 793, 794), (702, 700, 784, 785)])
_uv = me_cube_004.uv_layers.new(name='UVMap')
_uv.uv.foreach_set('vector', [5.712, 0.6974, 5.992, 0.6974, 5.992, 3.977, 5.712, 3.977, -1.337, 7.566, 2.337, 7.566, 2.337, 7.848, -1.337, 7.848, -1.337, -6.848, 2.337, -6.848, 2.337, -3.174, -1.337, -3.174, -1.62, 0.5, -1.337, 0.5, -1.337, 4.174, -1.62, 4.174, -1.337, 0.5, 2.337, 0.5, 2.337, 4.174, -1.337, 4.174, -1.337, 0.2174, 2.337, 0.2174, 2.337, 0.5, -1.337, 0.5, 5.712, 3.977, 5.992, 3.977, 6.011, 4.174, 5.729, 4.174, 2.357, 0.6974, 2.357, 3.977, 2.337, 4.174, 2.337, 0.5, 5.992, 3.977, 5.992, 0.6974, 6.011, 0.5, 6.011, 4.174, 2.636, 0.6974, 2.357, 0.6974, 2.337, 0.5, 2.62, 0.5, 5.992, 0.6974, 5.712, 0.6974, 5.729, 0.5, 6.011, 0.5, 5.712, 0.6974, 5.432, 0.6974, 5.446, 0.5, 5.729, 0.5, 5.432, 0.6974, 5.153, 0.6974, 5.163, 0.5, 5.446, 0.5, 5.153, 0.6974, 4.873, 0.6974, 4.881, 0.5, 5.163, 0.5, 4.873, 0.6974, 4.594, 0.6974, 4.598, 0.5, 4.881, 0.5, 4.594, 0.6974, 4.314, 0.6974, 4.315, 0.5, 4.598, 0.5, 4.314, 0.6974, 4.034, 0.6974, 4.033, 0.5, 4.315, 0.5, 4.034, 0.6974, 3.755, 0.6974, 3.75, 0.5, 4.033, 0.5, 3.755, 0.6974, 3.475, 0.6974, 3.468, 0.5, 3.75, 0.5, 3.475, 0.6974, 3.195, 0.6974, 3.185, 0.5, 3.468, 0.5, 3.195, 0.6974, 2.916, 0.6974, 2.902, 0.5, 3.185, 0.5, 2.916, 0.6974, 2.636, 0.6974, 2.62, 0.5, 2.902, 0.5, 2.357, 3.977, 2.636, 3.977, 2.62, 4.174, 2.337, 4.174, 2.636, 3.977, 2.916, 3.977, 2.902, 4.174, 2.62, 4.174, 2.916, 3.977, 3.195, 3.977, 3.185, 4.174, 2.902, 4.174, 3.195, 3.977, 3.475, 3.977, 3.468, 4.174, 3.185, 4.174, 3.475, 3.977, 3.755, 3.977, 3.75, 4.174, 3.468, 4.174, 3.755, 3.977, 4.034, 3.977, 4.033, 4.174, 3.75, 4.174, 4.034, 3.977, 4.314, 3.977, 4.315, 4.174, 4.033, 4.174, 4.314, 3.977, 4.594, 3.977, 4.598, 4.174, 4.315, 4.174, 4.594, 3.977, 4.873, 3.977, 4.881, 4.174, 4.598, 4.174, 4.873, 3.977, 5.153, 3.977, 5.163, 4.174, 4.881, 4.174, 5.153, 3.977, 5.432, 3.977, 5.446, 4.174, 5.163, 4.174, 5.432, 3.977, 5.712, 3.977, 5.729, 4.174, 5.446, 4.174, -1.337, -3.174, 2.337, -3.174, 2.337, -2.892, -1.337, -2.892, -1.337, -2.892, 2.337, -2.892, 2.337, -2.609, -1.337, -2.609, -1.337, -2.609, 2.337, -2.609, 2.337, -2.326, -1.337, -2.326, -1.337, -2.326, 2.337, -2.326, 2.337, -2.044, -1.337, -2.044, -1.337, -2.044, 2.337, -2.044, 2.337, -1.761, -1.337, -1.761, -1.337, -1.761, 2.337, -1.761, 2.337, -1.478, -1.337, -1.478, -1.337, -1.478, 2.337, -1.478, 2.337, -1.196, -1.337, -1.196, -1.337, -1.196, 2.337, -1.196, 2.337, -0.9131, -1.337, -0.9131, -1.337, -0.9131, 2.337, -0.9131, 2.337, -0.6305, -1.337, -0.6305, -1.337, -0.6305, 2.337, -0.6305, 2.337, -0.3479, -1.337, -0.3479, -1.337, -0.3479, 2.337, -0.3479, 2.337, -0.06525, -1.337, -0.06525, -1.337, -0.06525, 2.337, -0.06525, 2.337, 0.2174, -1.337, 0.2174, -5.011, 0.5, -4.729, 0.5, -4.729, 4.174, -5.011, 4.174, -4.729, 0.5, -4.446, 0.5, -4.446, 4.174, -4.729, 4.174, -4.446, 0.5, -4.163, 0.5, -4.163, 4.174, -4.446, 4.174, -4.163, 0.5, -3.881, 0.5, -3.881, 4.174, -4.163, 4.174, -3.881, 0.5, -3.598, 0.5, -3.598, 4.174, -3.881, 4.174, -3.598, 0.5, -3.315, 0.5, -3.315, 4.174, -3.598, 4.174, -3.315, 0.5, -3.033, 0.5, -3.033, 4.174, -3.315, 4.174, -3.033, 0.5, -2.75, 0.5, -2.75, 4.174, -3.033, 4.174, -2.75, 0.5, -2.468, 0.5, -2.468, 4.174, -2.75, 4.174, -2.468, 0.5, -2.185, 0.5, -2.185, 4.174, -2.468, 4.174, -2.185, 0.5, -1.902, 0.5, -1.902, 4.174, -2.185, 4.174, -1.902, 0.5, -1.62, 0.5, -1.62, 4.174, -1.902, 4.174, -1.337, 4.174, 2.337, 4.174, 2.337, 4.457, -1.337, 4.457, -1.337, 4.457, 2.337, 4.457, 2.337, 4.739, -1.337, 4.739, -1.337, 4.739, 2.337, 4.739, 2.337, 5.022, -1.337, 5.022, -1.337, 5.022, 2.337, 5.022, 2.337, 5.305, -1.337, 5.305, -1.337, 5.305, 2.337, 5.305, 2.337, 5.587, -1.337, 5.587, -1.337, 5.587, 2.337, 5.587, 2.337, 5.87, -1.337, 5.87, -1.337, 5.87, 2.337, 5.87, 2.337, 6.153, -1.337, 6.153, -1.337, 6.153, 2.337, 6.153, 2.337, 6.435, -1.337, 6.435, -1.337, 6.435, 2.337, 6.435, 2.337, 6.718, -1.337, 6.718, -1.337, 6.718, 2.337, 6.718, 2.337, 7.0, -1.337, 7.0, -1.337, 7.0, 2.337, 7.0, 2.337, 7.283, -1.337, 7.283, -1.337, 7.283, 2.337, 7.283, 2.337, 7.566, -1.337, 7.566, 3.195, 0.6974, 3.475, 0.6974, 3.475, 0.6974, 3.195, 0.6974, 2.636, 0.6974, 2.916, 0.6974, 2.916, 3.977, 2.636, 3.977, 2.916, 0.6974, 3.195, 0.6974, 3.195, 3.977, 2.916, 3.977, 4.314, 3.977, 4.034, 3.977, 4.034, 3.977, 4.314, 3.977, 3.475, 0.6974, 3.755, 0.6974, 3.755, 3.977, 3.475, 3.977, 3.755, 0.6974, 4.034, 0.6974, 4.034, 3.977, 3.755, 3.977, 3.475, 0.6974, 3.475, 3.977, 3.475, 3.977, 3.475, 0.6974, 4.314, 0.6974, 4.594, 0.6974, 4.594, 3.977, 4.314, 3.977, 4.594, 0.6974, 4.873, 0.6974, 4.873, 3.977, 4.594, 3.977, 3.195, 3.977, 3.195, 0.6974, 3.195, 0.6974, 3.195, 3.977, 5.153, 0.6974, 5.432, 0.6974, 5.432, 3.977, 5.153, 3.977, 5.432, 0.6974, 5.712, 0.6974, 5.712, 3.977, 5.432, 3.977, 2.357, 0.6974, 2.636, 0.6974, 2.636, 3.977, 2.357, 3.977, 3.195, 0.6974, 3.475, 0.6974, 3.475, 3.977, 3.195, 3.977, 4.034, 0.6974, 4.314, 0.6974, 4.314, 3.977, 4.034, 3.977, 4.873, 0.6974, 5.153, 0.6974, 5.153, 3.977, 4.873, 3.977, 2.357, 0.6974, 2.636, 0.6974, 2.636, 0.6974, 2.357, 0.6974, 2.636, 3.977, 2.357, 3.977, 2.357, 3.977, 2.636, 3.977, 4.034, 3.977, 4.034, 0.6974, 4.034, 0.6974, 4.034, 3.977, 4.873, 0.6974, 5.153, 0.6974, 5.153, 0.6974, 4.873, 0.6974, 4.314, 0.6974, 4.314, 3.977, 4.314, 3.977, 4.314, 0.6974, 5.153, 3.977, 4.873, 3.977, 4.873, 3.977, 5.153, 3.977, 2.636, 0.6974, 2.636, 3.977, 2.636, 3.977, 2.636, 0.6974, 3.475, 3.977, 3.195, 3.977, 3.195, 3.977, 3.475, 3.977, 4.873, 3.977, 4.873, 0.6974, 4.873, 0.6974, 4.873, 3.977, 4.034, 0.6974, 4.314, 0.6974, 4.314, 0.6974, 4.034, 0.6974, 5.153, 0.6974, 5.153, 3.977, 5.153, 3.977, 5.153, 0.6974, 2.357, 3.977, 2.357, 0.6974, 2.357, 0.6974, 2.357, 3.977, 5.712, 0.6974, 5.992, 0.6974, 5.992, 3.977, 5.712, 3.977, -1.337, 7.566, 2.337, 7.566, 2.337, 7.848, -1.337, 7.848, -1.337, -6.848, 2.337, -6.848, 2.337, -3.174, -1.337, -3.174, -1.62, 0.5, -1.337, 0.5, -1.337, 4.174, -1.62, 4.174, -1.337, 0.5, 2.337, 0.5, 2.337, 4.174, -1.337, 4.174, -1.337, 0.2174, 2.337, 0.2174, 2.337, 0.5, -1.337, 0.5, 5.712, 3.977, 5.992, 3.977, 6.011, 4.174, 5.729, 4.174, 2.357, 0.6974, 2.357, 3.977, 2.337, 4.174, 2.337, 0.5, 5.992, 3.977, 5.992, 0.6974, 6.011, 0.5, 6.011, 4.174, 2.636, 0.6974, 2.357, 0.6974, 2.337, 0.5, 2.62, 0.5, 5.992, 0.6974, 5.712, 0.6974, 5.729, 0.5, 6.011, 0.5, 5.712, 0.6974, 5.432, 0.6974, 5.446, 0.5, 5.729, 0.5, 5.432, 0.6974, 5.153, 0.6974, 5.163, 0.5, 5.446, 0.5, 5.153, 0.6974, 4.873, 0.6974, 4.881, 0.5, 5.163, 0.5, 4.873, 0.6974, 4.594, 0.6974, 4.598, 0.5, 4.881, 0.5, 4.594, 0.6974, 4.314, 0.6974, 4.315, 0.5, 4.598, 0.5, 4.314, 0.6974, 4.034, 0.6974, 4.033, 0.5, 4.315, 0.5, 4.034, 0.6974, 3.755, 0.6974, 3.75, 0.5, 4.033, 0.5, 3.755, 0.6974, 3.475, 0.6974, 3.468, 0.5, 3.75, 0.5, 3.475, 0.6974, 3.195, 0.6974, 3.185, 0.5, 3.468, 0.5, 3.195, 0.6974, 2.916, 0.6974, 2.902, 0.5, 3.185, 0.5, 2.916, 0.6974, 2.636, 0.6974, 2.62, 0.5, 2.902, 0.5, 2.357, 3.977, 2.636, 3.977, 2.62, 4.174, 2.337, 4.174, 2.636, 3.977, 2.916, 3.977, 2.902, 4.174, 2.62, 4.174, 2.916, 3.977, 3.195, 3.977, 3.185, 4.174, 2.902, 4.174, 3.195, 3.977, 3.475, 3.977, 3.468, 4.174, 3.185, 4.174, 3.475, 3.977, 3.755, 3.977, 3.75, 4.174, 3.468, 4.174, 3.755, 3.977, 4.034, 3.977, 4.033, 4.174, 3.75, 4.174, 4.034, 3.977, 4.314, 3.977, 4.315, 4.174, 4.033, 4.174, 4.314, 3.977, 4.594, 3.977, 4.598, 4.174, 4.315, 4.174, 4.594, 3.977, 4.873, 3.977, 4.881, 4.174, 4.598, 4.174, 4.873, 3.977, 5.153, 3.977, 5.163, 4.174, 4.881, 4.174, 5.153, 3.977, 5.432, 3.977, 5.446, 4.174, 5.163, 4.174, 5.432, 3.977, 5.712, 3.977, 5.729, 4.174, 5.446, 4.174, -1.337, -3.174, 2.337, -3.174, 2.337, -2.892, -1.337, -2.892, -1.337, -2.892, 2.337, -2.892, 2.337, -2.609, -1.337, -2.609, -1.337, -2.609, 2.337, -2.609, 2.337, -2.326, -1.337, -2.326, -1.337, -2.326, 2.337, -2.326, 2.337, -2.044, -1.337, -2.044, -1.337, -2.044, 2.337, -2.044, 2.337, -1.761, -1.337, -1.761, -1.337, -1.761, 2.337, -1.761, 2.337, -1.478, -1.337, -1.478, -1.337, -1.478, 2.337, -1.478, 2.337, -1.196, -1.337, -1.196, -1.337, -1.196, 2.337, -1.196, 2.337, -0.9131, -1.337, -0.9131, -1.337, -0.9131, 2.337, -0.9131, 2.337, -0.6305, -1.337, -0.6305, -1.337, -0.6305, 2.337, -0.6305, 2.337, -0.3479, -1.337, -0.3479, -1.337, -0.3479, 2.337, -0.3479, 2.337, -0.06525, -1.337, -0.06525, -1.337, -0.06525, 2.337, -0.06525, 2.337, 0.2174, -1.337, 0.2174, -5.011, 0.5, -4.729, 0.5, -4.729, 4.174, -5.011, 4.174, -4.729, 0.5, -4.446, 0.5, -4.446, 4.174, -4.729, 4.174, -4.446, 0.5, -4.163, 0.5, -4.163, 4.174, -4.446, 4.174, -4.163, 0.5, -3.881, 0.5, -3.881, 4.174, -4.163, 4.174, -3.881, 0.5, -3.598, 0.5, -3.598, 4.174, -3.881, 4.174, -3.598, 0.5, -3.315, 0.5, -3.315, 4.174, -3.598, 4.174, -3.315, 0.5, -3.033, 0.5, -3.033, 4.174, -3.315, 4.174, -3.033, 0.5, -2.75, 0.5, -2.75, 4.174, -3.033, 4.174, -2.75, 0.5, -2.468, 0.5, -2.468, 4.174, -2.75, 4.174, -2.468, 0.5, -2.185, 0.5, -2.185, 4.174, -2.468, 4.174, -2.185, 0.5, -1.902, 0.5, -1.902, 4.174, -2.185, 4.174, -1.902, 0.5, -1.62, 0.5, -1.62, 4.174, -1.902, 4.174, -1.337, 4.174, 2.337, 4.174, 2.337, 4.457, -1.337, 4.457, -1.337, 4.457, 2.337, 4.457, 2.337, 4.739, -1.337, 4.739, -1.337, 4.739, 2.337, 4.739, 2.337, 5.022, -1.337, 5.022, -1.337, 5.022, 2.337, 5.022, 2.337, 5.305, -1.337, 5.305, -1.337, 5.305, 2.337, 5.305, 2.337, 5.587, -1.337, 5.587, -1.337, 5.587, 2.337, 5.587, 2.337, 5.87, -1.337, 5.87, -1.337, 5.87, 2.337, 5.87, 2.337, 6.153, -1.337, 6.153, -1.337, 6.153, 2.337, 6.153, 2.337, 6.435, -1.337, 6.435, -1.337, 6.435, 2.337, 6.435, 2.337, 6.718, -1.337, 6.718, -1.337, 6.718, 2.337, 6.718, 2.337, 7.0, -1.337, 7.0, -1.337, 7.0, 2.337, 7.0, 2.337, 7.283, -1.337, 7.283, -1.337, 7.283, 2.337, 7.283, 2.337, 7.566, -1.337, 7.566, 3.195, 0.6974, 3.475, 0.6974, 3.475, 0.6974, 3.195, 0.6974, 2.636, 0.6974, 2.916, 0.6974, 2.916, 3.977, 2.636, 3.977, 2.916, 0.6974, 3.195, 0.6974, 3.195, 3.977, 2.916, 3.977, 4.314, 3.977, 4.034, 3.977, 4.034, 3.977, 4.314, 3.977, 3.475, 0.6974, 3.755, 0.6974, 3.755, 3.977, 3.475, 3.977, 3.755, 0.6974, 4.034, 0.6974, 4.034, 3.977, 3.755, 3.977, 3.475, 0.6974, 3.475, 3.977, 3.475, 3.977, 3.475, 0.6974, 4.314, 0.6974, 4.594, 0.6974, 4.594, 3.977, 4.314, 3.977, 4.594, 0.6974, 4.873, 0.6974, 4.873, 3.977, 4.594, 3.977, 3.195, 3.977, 3.195, 0.6974, 3.195, 0.6974, 3.195, 3.977, 5.153, 0.6974, 5.432, 0.6974, 5.432, 3.977, 5.153, 3.977, 5.432, 0.6974, 5.712, 0.6974, 5.712, 3.977, 5.432, 3.977, 2.357, 0.6974, 2.636, 0.6974, 2.636, 3.977, 2.357, 3.977, 3.195, 0.6974, 3.475, 0.6974, 3.475, 3.977, 3.195, 3.977, 4.034, 0.6974, 4.314, 0.6974, 4.314, 3.977, 4.034, 3.977, 4.873, 0.6974, 5.153, 0.6974, 5.153, 3.977, 4.873, 3.977, 2.357, 0.6974, 2.636, 0.6974, 2.636, 0.6974, 2.357, 0.6974, 2.636, 3.977, 2.357, 3.977, 2.357, 3.977, 2.636, 3.977, 4.034, 3.977, 4.034, 0.6974, 4.034, 0.6974, 4.034, 3.977, 4.873, 0.6974, 5.153, 0.6974, 5.153, 0.6974, 4.873, 0.6974, 4.314, 0.6974, 4.314, 3.977, 4.314, 3.977, 4.314, 0.6974, 5.153, 3.977, 4.873, 3.977, 4.873, 3.977, 5.153, 3.977, 2.636, 0.6974, 2.636, 3.977, 2.636, 3.977, 2.636, 0.6974, 3.475, 3.977, 3.195, 3.977, 3.195, 3.977, 3.475, 3.977, 4.873, 3.977, 4.873, 0.6974, 4.873, 0.6974, 4.873, 3.977, 4.034, 0.6974, 4.314, 0.6974, 4.314, 0.6974, 4.034, 0.6974, 5.153, 0.6974, 5.153, 3.977, 5.153, 3.977, 5.153, 0.6974, 2.357, 3.977, 2.357, 0.6974, 2.357, 0.6974, 2.357, 3.977, 5.712, 0.6974, 5.992, 0.6974, 5.992, 3.977, 5.712, 3.977, -1.337, 7.566, 2.337, 7.566, 2.337, 7.848, -1.337, 7.848, -1.337, -6.848, 2.337, -6.848, 2.337, -3.174, -1.337, -3.174, -1.62, 0.5, -1.337, 0.5, -1.337, 4.174, -1.62, 4.174, -1.337, 0.5, 2.337, 0.5, 2.337, 4.174, -1.337, 4.174, -1.337, 0.2174, 2.337, 0.2174, 2.337, 0.5, -1.337, 0.5, 5.712, 3.977, 5.992, 3.977, 6.011, 4.174, 5.729, 4.174, 2.357, 0.6974, 2.357, 3.977, 2.337, 4.174, 2.337, 0.5, 5.992, 3.977, 5.992, 0.6974, 6.011, 0.5, 6.011, 4.174, 2.636, 0.6974, 2.357, 0.6974, 2.337, 0.5, 2.62, 0.5, 5.992, 0.6974, 5.712, 0.6974, 5.729, 0.5, 6.011, 0.5, 5.712, 0.6974, 5.432, 0.6974, 5.446, 0.5, 5.729, 0.5, 5.432, 0.6974, 5.153, 0.6974, 5.163, 0.5, 5.446, 0.5, 5.153, 0.6974, 4.873, 0.6974, 4.881, 0.5, 5.163, 0.5, 4.873, 0.6974, 4.594, 0.6974, 4.598, 0.5, 4.881, 0.5, 4.594, 0.6974, 4.314, 0.6974, 4.315, 0.5, 4.598, 0.5, 4.314, 0.6974, 4.034, 0.6974, 4.033, 0.5, 4.315, 0.5, 4.034, 0.6974, 3.755, 0.6974, 3.75, 0.5, 4.033, 0.5, 3.755, 0.6974, 3.475, 0.6974, 3.468, 0.5, 3.75, 0.5, 3.475, 0.6974, 3.195, 0.6974, 3.185, 0.5, 3.468, 0.5, 3.195, 0.6974, 2.916, 0.6974, 2.902, 0.5, 3.185, 0.5, 2.916, 0.6974, 2.636, 0.6974, 2.62, 0.5, 2.902, 0.5, 2.357, 3.977, 2.636, 3.977, 2.62, 4.174, 2.337, 4.174, 2.636, 3.977, 2.916, 3.977, 2.902, 4.174, 2.62, 4.174, 2.916, 3.977, 3.195, 3.977, 3.185, 4.174, 2.902, 4.174, 3.195, 3.977, 3.475, 3.977, 3.468, 4.174, 3.185, 4.174, 3.475, 3.977, 3.755, 3.977, 3.75, 4.174, 3.468, 4.174, 3.755, 3.977, 4.034, 3.977, 4.033, 4.174, 3.75, 4.174, 4.034, 3.977, 4.314, 3.977, 4.315, 4.174, 4.033, 4.174, 4.314, 3.977, 4.594, 3.977, 4.598, 4.174, 4.315, 4.174, 4.594, 3.977, 4.873, 3.977, 4.881, 4.174, 4.598, 4.174, 4.873, 3.977, 5.153, 3.977, 5.163, 4.174, 4.881, 4.174, 5.153, 3.977, 5.432, 3.977, 5.446, 4.174, 5.163, 4.174, 5.432, 3.977, 5.712, 3.977, 5.729, 4.174, 5.446, 4.174, -1.337, -3.174, 2.337, -3.174, 2.337, -2.892, -1.337, -2.892, -1.337, -2.892, 2.337, -2.892, 2.337, -2.609, -1.337, -2.609, -1.337, -2.609, 2.337, -2.609, 2.337, -2.326, -1.337, -2.326, -1.337, -2.326, 2.337, -2.326, 2.337, -2.044, -1.337, -2.044, -1.337, -2.044, 2.337, -2.044, 2.337, -1.761, -1.337, -1.761, -1.337, -1.761, 2.337, -1.761, 2.337, -1.478, -1.337, -1.478, -1.337, -1.478, 2.337, -1.478, 2.337, -1.196, -1.337, -1.196, -1.337, -1.196, 2.337, -1.196, 2.337, -0.9131, -1.337, -0.9131, -1.337, -0.9131, 2.337, -0.9131, 2.337, -0.6305, -1.337, -0.6305, -1.337, -0.6305, 2.337, -0.6305, 2.337, -0.3479, -1.337, -0.3479, -1.337, -0.3479, 2.337, -0.3479, 2.337, -0.06525, -1.337, -0.06525, -1.337, -0.06525, 2.337, -0.06525, 2.337, 0.2174, -1.337, 0.2174, -5.011, 0.5, -4.729, 0.5, -4.729, 4.174, -5.011, 4.174, -4.729, 0.5, -4.446, 0.5, -4.446, 4.174, -4.729, 4.174, -4.446, 0.5, -4.163, 0.5, -4.163, 4.174, -4.446, 4.174, -4.163, 0.5, -3.881, 0.5, -3.881, 4.174, -4.163, 4.174, -3.881, 0.5, -3.598, 0.5, -3.598, 4.174, -3.881, 4.174, -3.598, 0.5, -3.315, 0.5, -3.315, 4.174, -3.598, 4.174, -3.315, 0.5, -3.033, 0.5, -3.033, 4.174, -3.315, 4.174, -3.033, 0.5, -2.75, 0.5, -2.75, 4.174, -3.033, 4.174, -2.75, 0.5, -2.468, 0.5, -2.468, 4.174, -2.75, 4.174, -2.468, 0.5, -2.185, 0.5, -2.185, 4.174, -2.468, 4.174, -2.185, 0.5, -1.902, 0.5, -1.902, 4.174, -2.185, 4.174, -1.902, 0.5, -1.62, 0.5, -1.62, 4.174, -1.902, 4.174, -1.337, 4.174, 2.337, 4.174, 2.337, 4.457, -1.337, 4.457, -1.337, 4.457, 2.337, 4.457, 2.337, 4.739, -1.337, 4.739, -1.337, 4.739, 2.337, 4.739, 2.337, 5.022, -1.337, 5.022, -1.337, 5.022, 2.337, 5.022, 2.337, 5.305, -1.337, 5.305, -1.337, 5.305, 2.337, 5.305, 2.337, 5.587, -1.337, 5.587, -1.337, 5.587, 2.337, 5.587, 2.337, 5.87, -1.337, 5.87, -1.337, 5.87, 2.337, 5.87, 2.337, 6.153, -1.337, 6.153, -1.337, 6.153, 2.337, 6.153, 2.337, 6.435, -1.337, 6.435, -1.337, 6.435, 2.337, 6.435, 2.337, 6.718, -1.337, 6.718, -1.337, 6.718, 2.337, 6.718, 2.337, 7.0, -1.337, 7.0, -1.337, 7.0, 2.337, 7.0, 2.337, 7.283, -1.337, 7.283, -1.337, 7.283, 2.337, 7.283, 2.337, 7.566, -1.337, 7.566, 3.195, 0.6974, 3.475, 0.6974, 3.475, 0.6974, 3.195, 0.6974, 2.636, 0.6974, 2.916, 0.6974, 2.916, 3.977, 2.636, 3.977, 2.916, 0.6974, 3.195, 0.6974, 3.195, 3.977, 2.916, 3.977, 4.314, 3.977, 4.034, 3.977, 4.034, 3.977, 4.314, 3.977, 3.475, 0.6974, 3.755, 0.6974, 3.755, 3.977, 3.475, 3.977, 3.755, 0.6974, 4.034, 0.6974, 4.034, 3.977, 3.755, 3.977, 3.475, 0.6974, 3.475, 3.977, 3.475, 3.977, 3.475, 0.6974, 4.314, 0.6974, 4.594, 0.6974, 4.594, 3.977, 4.314, 3.977, 4.594, 0.6974, 4.873, 0.6974, 4.873, 3.977, 4.594, 3.977, 3.195, 3.977, 3.195, 0.6974, 3.195, 0.6974, 3.195, 3.977, 5.153, 0.6974, 5.432, 0.6974, 5.432, 3.977, 5.153, 3.977, 5.432, 0.6974, 5.712, 0.6974, 5.712, 3.977, 5.432, 3.977, 2.357, 0.6974, 2.636, 0.6974, 2.636, 3.977, 2.357, 3.977, 3.195, 0.6974, 3.475, 0.6974, 3.475, 3.977, 3.195, 3.977, 4.034, 0.6974, 4.314, 0.6974, 4.314, 3.977, 4.034, 3.977, 4.873, 0.6974, 5.153, 0.6974, 5.153, 3.977, 4.873, 3.977, 2.357, 0.6974, 2.636, 0.6974, 2.636, 0.6974, 2.357, 0.6974, 2.636, 3.977, 2.357, 3.977, 2.357, 3.977, 2.636, 3.977, 4.034, 3.977, 4.034, 0.6974, 4.034, 0.6974, 4.034, 3.977, 4.873, 0.6974, 5.153, 0.6974, 5.153, 0.6974, 4.873, 0.6974, 4.314, 0.6974, 4.314, 3.977, 4.314, 3.977, 4.314, 0.6974, 5.153, 3.977, 4.873, 3.977, 4.873, 3.977, 5.153, 3.977, 2.636, 0.6974, 2.636, 3.977, 2.636, 3.977, 2.636, 0.6974, 3.475, 3.977, 3.195, 3.977, 3.195, 3.977, 3.475, 3.977, 4.873, 3.977, 4.873, 0.6974, 4.873, 0.6974, 4.873, 3.977, 4.034, 0.6974, 4.314, 0.6974, 4.314, 0.6974, 4.034, 0.6974, 5.153, 0.6974, 5.153, 3.977, 5.153, 3.977, 5.153, 0.6974, 2.357, 3.977, 2.357, 0.6974, 2.357, 0.6974, 2.357, 3.977, 5.712, 0.6974, 5.992, 0.6974, 5.992, 3.977, 5.712, 3.977, -1.337, 7.566, 2.337, 7.566, 2.337, 7.848, -1.337, 7.848, -1.337, -6.848, 2.337, -6.848, 2.337, -3.174, -1.337, -3.174, -1.62, 0.5, -1.337, 0.5, -1.337, 4.174, -1.62, 4.174, -1.337, 0.5, 2.337, 0.5, 2.337, 4.174, -1.337, 4.174, -1.337, 0.2174, 2.337, 0.2174, 2.337, 0.5, -1.337, 0.5, 5.712, 3.977, 5.992, 3.977, 6.011, 4.174, 5.729, 4.174, 2.357, 0.6974, 2.357, 3.977, 2.337, 4.174, 2.337, 0.5, 5.992, 3.977, 5.992, 0.6974, 6.011, 0.5, 6.011, 4.174, 2.636, 0.6974, 2.357, 0.6974, 2.337, 0.5, 2.62, 0.5, 5.992, 0.6974, 5.712, 0.6974, 5.729, 0.5, 6.011, 0.5, 5.712, 0.6974, 5.432, 0.6974, 5.446, 0.5, 5.729, 0.5, 5.432, 0.6974, 5.153, 0.6974, 5.163, 0.5, 5.446, 0.5, 5.153, 0.6974, 4.873, 0.6974, 4.881, 0.5, 5.163, 0.5, 4.873, 0.6974, 4.594, 0.6974, 4.598, 0.5, 4.881, 0.5, 4.594, 0.6974, 4.314, 0.6974, 4.315, 0.5, 4.598, 0.5, 4.314, 0.6974, 4.034, 0.6974, 4.033, 0.5, 4.315, 0.5, 4.034, 0.6974, 3.755, 0.6974, 3.75, 0.5, 4.033, 0.5, 3.755, 0.6974, 3.475, 0.6974, 3.468, 0.5, 3.75, 0.5, 3.475, 0.6974, 3.195, 0.6974, 3.185, 0.5, 3.468, 0.5, 3.195, 0.6974, 2.916, 0.6974, 2.902, 0.5, 3.185, 0.5, 2.916, 0.6974, 2.636, 0.6974, 2.62, 0.5, 2.902, 0.5, 2.357, 3.977, 2.636, 3.977, 2.62, 4.174, 2.337, 4.174, 2.636, 3.977, 2.916, 3.977, 2.902, 4.174, 2.62, 4.174, 2.916, 3.977, 3.195, 3.977, 3.185, 4.174, 2.902, 4.174, 3.195, 3.977, 3.475, 3.977, 3.468, 4.174, 3.185, 4.174, 3.475, 3.977, 3.755, 3.977, 3.75, 4.174, 3.468, 4.174, 3.755, 3.977, 4.034, 3.977, 4.033, 4.174, 3.75, 4.174, 4.034, 3.977, 4.314, 3.977, 4.315, 4.174, 4.033, 4.174, 4.314, 3.977, 4.594, 3.977, 4.598, 4.174, 4.315, 4.174, 4.594, 3.977, 4.873, 3.977, 4.881, 4.174, 4.598, 4.174, 4.873, 3.977, 5.153, 3.977, 5.163, 4.174, 4.881, 4.174, 5.153, 3.977, 5.432, 3.977, 5.446, 4.174, 5.163, 4.174, 5.432, 3.977, 5.712, 3.977, 5.729, 4.174, 5.446, 4.174, -1.337, -3.174, 2.337, -3.174, 2.337, -2.892, -1.337, -2.892, -1.337, -2.892, 2.337, -2.892, 2.337, -2.609, -1.337, -2.609, -1.337, -2.609, 2.337, -2.609, 2.337, -2.326, -1.337, -2.326, -1.337, -2.326, 2.337, -2.326, 2.337, -2.044, -1.337, -2.044, -1.337, -2.044, 2.337, -2.044, 2.337, -1.761, -1.337, -1.761, -1.337, -1.761, 2.337, -1.761, 2.337, -1.478, -1.337, -1.478, -1.337, -1.478, 2.337, -1.478, 2.337, -1.196, -1.337, -1.196, -1.337, -1.196, 2.337, -1.196, 2.337, -0.9131, -1.337, -0.9131, -1.337, -0.9131, 2.337, -0.9131, 2.337, -0.6305, -1.337, -0.6305, -1.337, -0.6305, 2.337, -0.6305, 2.337, -0.3479, -1.337, -0.3479, -1.337, -0.3479, 2.337, -0.3479, 2.337, -0.06525, -1.337, -0.06525, -1.337, -0.06525, 2.337, -0.06525, 2.337, 0.2174, -1.337, 0.2174, -5.011, 0.5, -4.729, 0.5, -4.729, 4.174, -5.011, 4.174, -4.729, 0.5, -4.446, 0.5, -4.446, 4.174, -4.729, 4.174, -4.446, 0.5, -4.163, 0.5, -4.163, 4.174, -4.446, 4.174, -4.163, 0.5, -3.881, 0.5, -3.881, 4.174, -4.163, 4.174, -3.881, 0.5, -3.598, 0.5, -3.598, 4.174, -3.881, 4.174, -3.598, 0.5, -3.315, 0.5, -3.315, 4.174, -3.598, 4.174, -3.315, 0.5, -3.033, 0.5, -3.033, 4.174, -3.315, 4.174, -3.033, 0.5, -2.75, 0.5, -2.75, 4.174, -3.033, 4.174, -2.75, 0.5, -2.468, 0.5, -2.468, 4.174, -2.75, 4.174, -2.468, 0.5, -2.185, 0.5, -2.185, 4.174, -2.468, 4.174, -2.185, 0.5, -1.902, 0.5, -1.902, 4.174, -2.185, 4.174, -1.902, 0.5, -1.62, 0.5, -1.62, 4.174, -1.902, 4.174, -1.337, 4.174, 2.337, 4.174, 2.337, 4.457, -1.337, 4.457, -1.337, 4.457, 2.337, 4.457, 2.337, 4.739, -1.337, 4.739, -1.337, 4.739, 2.337, 4.739, 2.337, 5.022, -1.337, 5.022, -1.337, 5.022, 2.337, 5.022, 2.337, 5.305, -1.337, 5.305, -1.337, 5.305, 2.337, 5.305, 2.337, 5.587, -1.337, 5.587, -1.337, 5.587, 2.337, 5.587, 2.337, 5.87, -1.337, 5.87, -1.337, 5.87, 2.337, 5.87, 2.337, 6.153, -1.337, 6.153, -1.337, 6.153, 2.337, 6.153, 2.337, 6.435, -1.337, 6.435, -1.337, 6.435, 2.337, 6.435, 2.337, 6.718, -1.337, 6.718, -1.337, 6.718, 2.337, 6.718, 2.337, 7.0, -1.337, 7.0, -1.337, 7.0, 2.337, 7.0, 2.337, 7.283, -1.337, 7.283, -1.337, 7.283, 2.337, 7.283, 2.337, 7.566, -1.337, 7.566, 3.195, 0.6974, 3.475, 0.6974, 3.475, 0.6974, 3.195, 0.6974, 2.636, 0.6974, 2.916, 0.6974, 2.916, 3.977, 2.636, 3.977, 2.916, 0.6974, 3.195, 0.6974, 3.195, 3.977, 2.916, 3.977, 4.314, 3.977, 4.034, 3.977, 4.034, 3.977, 4.314, 3.977, 3.475, 0.6974, 3.755, 0.6974, 3.755, 3.977, 3.475, 3.977, 3.755, 0.6974, 4.034, 0.6974, 4.034, 3.977, 3.755, 3.977, 3.475, 0.6974, 3.475, 3.977, 3.475, 3.977, 3.475, 0.6974, 4.314, 0.6974, 4.594, 0.6974, 4.594, 3.977, 4.314, 3.977, 4.594, 0.6974, 4.873, 0.6974, 4.873, 3.977, 4.594, 3.977, 3.195, 3.977, 3.195, 0.6974, 3.195, 0.6974, 3.195, 3.977, 5.153, 0.6974, 5.432, 0.6974, 5.432, 3.977, 5.153, 3.977, 5.432, 0.6974, 5.712, 0.6974, 5.712, 3.977, 5.432, 3.977, 2.357, 0.6974, 2.636, 0.6974, 2.636, 3.977, 2.357, 3.977, 3.195, 0.6974, 3.475, 0.6974, 3.475, 3.977, 3.195, 3.977, 4.034, 0.6974, 4.314, 0.6974, 4.314, 3.977, 4.034, 3.977, 4.873, 0.6974, 5.153, 0.6974, 5.153, 3.977, 4.873, 3.977, 2.357, 0.6974, 2.636, 0.6974, 2.636, 0.6974, 2.357, 0.6974, 2.636, 3.977, 2.357, 3.977, 2.357, 3.977, 2.636, 3.977, 4.034, 3.977, 4.034, 0.6974, 4.034, 0.6974, 4.034, 3.977, 4.873, 0.6974, 5.153, 0.6974, 5.153, 0.6974, 4.873, 0.6974, 4.314, 0.6974, 4.314, 3.977, 4.314, 3.977, 4.314, 0.6974, 5.153, 3.977, 4.873, 3.977, 4.873, 3.977, 5.153, 3.977, 2.636, 0.6974, 2.636, 3.977, 2.636, 3.977, 2.636, 0.6974, 3.475, 3.977, 3.195, 3.977, 3.195, 3.977, 3.475, 3.977, 4.873, 3.977, 4.873, 0.6974, 4.873, 0.6974, 4.873, 3.977, 4.034, 0.6974, 4.314, 0.6974, 4.314, 0.6974, 4.034, 0.6974, 5.153, 0.6974, 5.153, 3.977, 5.153, 3.977, 5.153, 0.6974, 2.357, 3.977, 2.357, 0.6974, 2.357, 0.6974, 2.357, 3.977, 5.712, 0.6974, 5.992, 0.6974, 5.992, 3.977, 5.712, 3.977, -1.337, 7.566, 2.337, 7.566, 2.337, 7.848, -1.337, 7.848, -1.337, -6.848, 2.337, -6.848, 2.337, -3.174, -1.337, -3.174, -1.62, 0.5, -1.337, 0.5, -1.337, 4.174, -1.62, 4.174, -1.337, 0.5, 2.337, 0.5, 2.337, 4.174, -1.337, 4.174, -1.337, 0.2174, 2.337, 0.2174, 2.337, 0.5, -1.337, 0.5, 5.712, 3.977, 5.992, 3.977, 6.011, 4.174, 5.729, 4.174, 2.357, 0.6974, 2.357, 3.977, 2.337, 4.174, 2.337, 0.5, 5.992, 3.977, 5.992, 0.6974, 6.011, 0.5, 6.011, 4.174, 2.636, 0.6974, 2.357, 0.6974, 2.337, 0.5, 2.62, 0.5, 5.992, 0.6974, 5.712, 0.6974, 5.729, 0.5, 6.011, 0.5, 5.712, 0.6974, 5.432, 0.6974, 5.446, 0.5, 5.729, 0.5, 5.432, 0.6974, 5.153, 0.6974, 5.163, 0.5, 5.446, 0.5, 5.153, 0.6974, 4.873, 0.6974, 4.881, 0.5, 5.163, 0.5, 4.873, 0.6974, 4.594, 0.6974, 4.598, 0.5, 4.881, 0.5, 4.594, 0.6974, 4.314, 0.6974, 4.315, 0.5, 4.598, 0.5, 4.314, 0.6974, 4.034, 0.6974, 4.033, 0.5, 4.315, 0.5, 4.034, 0.6974, 3.755, 0.6974, 3.75, 0.5, 4.033, 0.5, 3.755, 0.6974, 3.475, 0.6974, 3.468, 0.5, 3.75, 0.5, 3.475, 0.6974, 3.195, 0.6974, 3.185, 0.5, 3.468, 0.5, 3.195, 0.6974, 2.916, 0.6974, 2.902, 0.5, 3.185, 0.5, 2.916, 0.6974, 2.636, 0.6974, 2.62, 0.5, 2.902, 0.5, 2.357, 3.977, 2.636, 3.977, 2.62, 4.174, 2.337, 4.174, 2.636, 3.977, 2.916, 3.977, 2.902, 4.174, 2.62, 4.174, 2.916, 3.977, 3.195, 3.977, 3.185, 4.174, 2.902, 4.174, 3.195, 3.977, 3.475, 3.977, 3.468, 4.174, 3.185, 4.174, 3.475, 3.977, 3.755, 3.977, 3.75, 4.174, 3.468, 4.174, 3.755, 3.977, 4.034, 3.977, 4.033, 4.174, 3.75, 4.174, 4.034, 3.977, 4.314, 3.977, 4.315, 4.174, 4.033, 4.174, 4.314, 3.977, 4.594, 3.977, 4.598, 4.174, 4.315, 4.174, 4.594, 3.977, 4.873, 3.977, 4.881, 4.174, 4.598, 4.174, 4.873, 3.977, 5.153, 3.977, 5.163, 4.174, 4.881, 4.174, 5.153, 3.977, 5.432, 3.977, 5.446, 4.174, 5.163, 4.174, 5.432, 3.977, 5.712, 3.977, 5.729, 4.174, 5.446, 4.174, -1.337, -3.174, 2.337, -3.174, 2.337, -2.892, -1.337, -2.892, -1.337, -2.892, 2.337, -2.892, 2.337, -2.609, -1.337, -2.609, -1.337, -2.609, 2.337, -2.609, 2.337, -2.326, -1.337, -2.326, -1.337, -2.326, 2.337, -2.326, 2.337, -2.044, -1.337, -2.044, -1.337, -2.044, 2.337, -2.044, 2.337, -1.761, -1.337, -1.761, -1.337, -1.761, 2.337, -1.761, 2.337, -1.478, -1.337, -1.478, -1.337, -1.478, 2.337, -1.478, 2.337, -1.196, -1.337, -1.196, -1.337, -1.196, 2.337, -1.196, 2.337, -0.9131, -1.337, -0.9131, -1.337, -0.9131, 2.337, -0.9131, 2.337, -0.6305, -1.337, -0.6305, -1.337, -0.6305, 2.337, -0.6305, 2.337, -0.3479, -1.337, -0.3479, -1.337, -0.3479, 2.337, -0.3479, 2.337, -0.06525, -1.337, -0.06525, -1.337, -0.06525, 2.337, -0.06525, 2.337, 0.2174, -1.337, 0.2174, -5.011, 0.5, -4.729, 0.5, -4.729, 4.174, -5.011, 4.174, -4.729, 0.5, -4.446, 0.5, -4.446, 4.174, -4.729, 4.174, -4.446, 0.5, -4.163, 0.5, -4.163, 4.174, -4.446, 4.174, -4.163, 0.5, -3.881, 0.5, -3.881, 4.174, -4.163, 4.174, -3.881, 0.5, -3.598, 0.5, -3.598, 4.174, -3.881, 4.174, -3.598, 0.5, -3.315, 0.5, -3.315, 4.174, -3.598, 4.174, -3.315, 0.5, -3.033, 0.5, -3.033, 4.174, -3.315, 4.174, -3.033, 0.5, -2.75, 0.5, -2.75, 4.174, -3.033, 4.174, -2.75, 0.5, -2.468, 0.5, -2.468, 4.174, -2.75, 4.174, -2.468, 0.5, -2.185, 0.5, -2.185, 4.174, -2.468, 4.174, -2.185, 0.5, -1.902, 0.5, -1.902, 4.174, -2.185, 4.174, -1.902, 0.5, -1.62, 0.5, -1.62, 4.174, -1.902, 4.174, -1.337, 4.174, 2.337, 4.174, 2.337, 4.457, -1.337, 4.457, -1.337, 4.457, 2.337, 4.457, 2.337, 4.739, -1.337, 4.739, -1.337, 4.739, 2.337, 4.739, 2.337, 5.022, -1.337, 5.022, -1.337, 5.022, 2.337, 5.022, 2.337, 5.305, -1.337, 5.305, -1.337, 5.305, 2.337, 5.305, 2.337, 5.587, -1.337, 5.587, -1.337, 5.587, 2.337, 5.587, 2.337, 5.87, -1.337, 5.87, -1.337, 5.87, 2.337, 5.87, 2.337, 6.153, -1.337, 6.153, -1.337, 6.153, 2.337, 6.153, 2.337, 6.435, -1.337, 6.435, -1.337, 6.435, 2.337, 6.435, 2.337, 6.718, -1.337, 6.718, -1.337, 6.718, 2.337, 6.718, 2.337, 7.0, -1.337, 7.0, -1.337, 7.0, 2.337, 7.0, 2.337, 7.283, -1.337, 7.283, -1.337, 7.283, 2.337, 7.283, 2.337, 7.566, -1.337, 7.566, 3.195, 0.6974, 3.475, 0.6974, 3.475, 0.6974, 3.195, 0.6974, 2.636, 0.6974, 2.916, 0.6974, 2.916, 3.977, 2.636, 3.977, 2.916, 0.6974, 3.195, 0.6974, 3.195, 3.977, 2.916, 3.977, 4.314, 3.977, 4.034, 3.977, 4.034, 3.977, 4.314, 3.977, 3.475, 0.6974, 3.755, 0.6974, 3.755, 3.977, 3.475, 3.977, 3.755, 0.6974, 4.034, 0.6974, 4.034, 3.977, 3.755, 3.977, 3.475, 0.6974, 3.475, 3.977, 3.475, 3.977, 3.475, 0.6974, 4.314, 0.6974, 4.594, 0.6974, 4.594, 3.977, 4.314, 3.977, 4.594, 0.6974, 4.873, 0.6974, 4.873, 3.977, 4.594, 3.977, 3.195, 3.977, 3.195, 0.6974, 3.195, 0.6974, 3.195, 3.977, 5.153, 0.6974, 5.432, 0.6974, 5.432, 3.977, 5.153, 3.977, 5.432, 0.6974, 5.712, 0.6974, 5.712, 3.977, 5.432, 3.977, 2.357, 0.6974, 2.636, 0.6974, 2.636, 3.977, 2.357, 3.977, 3.195, 0.6974, 3.475, 0.6974, 3.475, 3.977, 3.195, 3.977, 4.034, 0.6974, 4.314, 0.6974, 4.314, 3.977, 4.034, 3.977, 4.873, 0.6974, 5.153, 0.6974, 5.153, 3.977, 4.873, 3.977, 2.357, 0.6974, 2.636, 0.6974, 2.636, 0.6974, 2.357, 0.6974, 2.636, 3.977, 2.357, 3.977, 2.357, 3.977, 2.636, 3.977, 4.034, 3.977, 4.034, 0.6974, 4.034, 0.6974, 4.034, 3.977, 4.873, 0.6974, 5.153, 0.6974, 5.153, 0.6974, 4.873, 0.6974, 4.314, 0.6974, 4.314, 3.977, 4.314, 3.977, 4.314, 0.6974, 5.153, 3.977, 4.873, 3.977, 4.873, 3.977, 5.153, 3.977, 2.636, 0.6974, 2.636, 3.977, 2.636, 3.977, 2.636, 0.6974, 3.475, 3.977, 3.195, 3.977, 3.195, 3.977, 3.475, 3.977, 4.873, 3.977, 4.873, 0.6974, 4.873, 0.6974, 4.873, 3.977, 4.034, 0.6974, 4.314, 0.6974, 4.314, 0.6974, 4.034, 0.6974, 5.153, 0.6974, 5.153, 3.977, 5.153, 3.977, 5.153, 0.6974, 2.357, 3.977, 2.357, 0.6974, 2.357, 0.6974, 2.357, 3.977, 5.712, 0.6974, 5.992, 0.6974, 5.992, 3.977, 5.712, 3.977, -1.337, 7.566, 2.337, 7.566, 2.337, 7.848, -1.337, 7.848, -1.337, -6.848, 2.337, -6.848, 2.337, -3.174, -1.337, -3.174, -1.62, 0.5, -1.337, 0.5, -1.337, 4.174, -1.62, 4.174, -1.337, 0.5, 2.337, 0.5, 2.337, 4.174, -1.337, 4.174, -1.337, 0.2174, 2.337, 0.2174, 2.337, 0.5, -1.337, 0.5, 5.712, 3.977, 5.992, 3.977, 6.011, 4.174, 5.729, 4.174, 2.357, 0.6974, 2.357, 3.977, 2.337, 4.174, 2.337, 0.5, 5.992, 3.977, 5.992, 0.6974, 6.011, 0.5, 6.011, 4.174, 2.636, 0.6974, 2.357, 0.6974, 2.337, 0.5, 2.62, 0.5, 5.992, 0.6974, 5.712, 0.6974, 5.729, 0.5, 6.011, 0.5, 5.712, 0.6974, 5.432, 0.6974, 5.446, 0.5, 5.729, 0.5, 5.432, 0.6974, 5.153, 0.6974, 5.163, 0.5, 5.446, 0.5, 5.153, 0.6974, 4.873, 0.6974, 4.881, 0.5, 5.163, 0.5, 4.873, 0.6974, 4.594, 0.6974, 4.598, 0.5, 4.881, 0.5, 4.594, 0.6974, 4.314, 0.6974, 4.315, 0.5, 4.598, 0.5, 4.314, 0.6974, 4.034, 0.6974, 4.033, 0.5, 4.315, 0.5, 4.034, 0.6974, 3.755, 0.6974, 3.75, 0.5, 4.033, 0.5, 3.755, 0.6974, 3.475, 0.6974, 3.468, 0.5, 3.75, 0.5, 3.475, 0.6974, 3.195, 0.6974, 3.185, 0.5, 3.468, 0.5, 3.195, 0.6974, 2.916, 0.6974, 2.902, 0.5, 3.185, 0.5, 2.916, 0.6974, 2.636, 0.6974, 2.62, 0.5, 2.902, 0.5, 2.357, 3.977, 2.636, 3.977, 2.62, 4.174, 2.337, 4.174, 2.636, 3.977, 2.916, 3.977, 2.902, 4.174, 2.62, 4.174, 2.916, 3.977, 3.195, 3.977, 3.185, 4.174, 2.902, 4.174, 3.195, 3.977, 3.475, 3.977, 3.468, 4.174, 3.185, 4.174, 3.475, 3.977, 3.755, 3.977, 3.75, 4.174, 3.468, 4.174, 3.755, 3.977, 4.034, 3.977, 4.033, 4.174, 3.75, 4.174, 4.034, 3.977, 4.314, 3.977, 4.315, 4.174, 4.033, 4.174, 4.314, 3.977, 4.594, 3.977, 4.598, 4.174, 4.315, 4.174, 4.594, 3.977, 4.873, 3.977, 4.881, 4.174, 4.598, 4.174, 4.873, 3.977, 5.153, 3.977, 5.163, 4.174, 4.881, 4.174, 5.153, 3.977, 5.432, 3.977, 5.446, 4.174, 5.163, 4.174, 5.432, 3.977, 5.712, 3.977, 5.729, 4.174, 5.446, 4.174, -1.337, -3.174, 2.337, -3.174, 2.337, -2.892, -1.337, -2.892, -1.337, -2.892, 2.337, -2.892, 2.337, -2.609, -1.337, -2.609, -1.337, -2.609, 2.337, -2.609, 2.337, -2.326, -1.337, -2.326, -1.337, -2.326, 2.337, -2.326, 2.337, -2.044, -1.337, -2.044, -1.337, -2.044, 2.337, -2.044, 2.337, -1.761, -1.337, -1.761, -1.337, -1.761, 2.337, -1.761, 2.337, -1.478, -1.337, -1.478, -1.337, -1.478, 2.337, -1.478, 2.337, -1.196, -1.337, -1.196, -1.337, -1.196, 2.337, -1.196, 2.337, -0.9131, -1.337, -0.9131, -1.337, -0.9131, 2.337, -0.9131, 2.337, -0.6305, -1.337, -0.6305, -1.337, -0.6305, 2.337, -0.6305, 2.337, -0.3479, -1.337, -0.3479, -1.337, -0.3479, 2.337, -0.3479, 2.337, -0.06525, -1.337, -0.06525, -1.337, -0.06525, 2.337, -0.06525, 2.337, 0.2174, -1.337, 0.2174, -5.011, 0.5, -4.729, 0.5, -4.729, 4.174, -5.011, 4.174, -4.729, 0.5, -4.446, 0.5, -4.446, 4.174, -4.729, 4.174, -4.446, 0.5, -4.163, 0.5, -4.163, 4.174, -4.446, 4.174, -4.163, 0.5, -3.881, 0.5, -3.881, 4.174, -4.163, 4.174, -3.881, 0.5, -3.598, 0.5, -3.598, 4.174, -3.881, 4.174, -3.598, 0.5, -3.315, 0.5, -3.315, 4.174, -3.598, 4.174, -3.315, 0.5, -3.033, 0.5, -3.033, 4.174, -3.315, 4.174, -3.033, 0.5, -2.75, 0.5, -2.75, 4.174, -3.033, 4.174, -2.75, 0.5, -2.468, 0.5, -2.468, 4.174, -2.75, 4.174, -2.468, 0.5, -2.185, 0.5, -2.185, 4.174, -2.468, 4.174, -2.185, 0.5, -1.902, 0.5, -1.902, 4.174, -2.185, 4.174, -1.902, 0.5, -1.62, 0.5, -1.62, 4.174, -1.902, 4.174, -1.337, 4.174, 2.337, 4.174, 2.337, 4.457, -1.337, 4.457, -1.337, 4.457, 2.337, 4.457, 2.337, 4.739, -1.337, 4.739, -1.337, 4.739, 2.337, 4.739, 2.337, 5.022, -1.337, 5.022, -1.337, 5.022, 2.337, 5.022, 2.337, 5.305, -1.337, 5.305, -1.337, 5.305, 2.337, 5.305, 2.337, 5.587, -1.337, 5.587, -1.337, 5.587, 2.337, 5.587, 2.337, 5.87, -1.337, 5.87, -1.337, 5.87, 2.337, 5.87, 2.337, 6.153, -1.337, 6.153, -1.337, 6.153, 2.337, 6.153, 2.337, 6.435, -1.337, 6.435, -1.337, 6.435, 2.337, 6.435, 2.337, 6.718, -1.337, 6.718, -1.337, 6.718, 2.337, 6.718, 2.337, 7.0, -1.337, 7.0, -1.337, 7.0, 2.337, 7.0, 2.337, 7.283, -1.337, 7.283, -1.337, 7.283, 2.337, 7.283, 2.337, 7.566, -1.337, 7.566, 3.195, 0.6974, 3.475, 0.6974, 3.475, 0.6974, 3.195, 0.6974, 2.636, 0.6974, 2.916, 0.6974, 2.916, 3.977, 2.636, 3.977, 2.916, 0.6974, 3.195, 0.6974, 3.195, 3.977, 2.916, 3.977, 4.314, 3.977, 4.034, 3.977, 4.034, 3.977, 4.314, 3.977, 3.475, 0.6974, 3.755, 0.6974, 3.755, 3.977, 3.475, 3.977, 3.755, 0.6974, 4.034, 0.6974, 4.034, 3.977, 3.755, 3.977, 3.475, 0.6974, 3.475, 3.977, 3.475, 3.977, 3.475, 0.6974, 4.314, 0.6974, 4.594, 0.6974, 4.594, 3.977, 4.314, 3.977, 4.594, 0.6974, 4.873, 0.6974, 4.873, 3.977, 4.594, 3.977, 3.195, 3.977, 3.195, 0.6974, 3.195, 0.6974, 3.195, 3.977, 5.153, 0.6974, 5.432, 0.6974, 5.432, 3.977, 5.153, 3.977, 5.432, 0.6974, 5.712, 0.6974, 5.712, 3.977, 5.432, 3.977, 2.357, 0.6974, 2.636, 0.6974, 2.636, 3.977, 2.357, 3.977, 3.195, 0.6974, 3.475, 0.6974, 3.475, 3.977, 3.195, 3.977, 4.034, 0.6974, 4.314, 0.6974, 4.314, 3.977, 4.034, 3.977, 4.873, 0.6974, 5.153, 0.6974, 5.153, 3.977, 4.873, 3.977, 2.357, 0.6974, 2.636, 0.6974, 2.636, 0.6974, 2.357, 0.6974, 2.636, 3.977, 2.357, 3.977, 2.357, 3.977, 2.636, 3.977, 4.034, 3.977, 4.034, 0.6974, 4.034, 0.6974, 4.034, 3.977, 4.873, 0.6974, 5.153, 0.6974, 5.153, 0.6974, 4.873, 0.6974, 4.314, 0.6974, 4.314, 3.977, 4.314, 3.977, 4.314, 0.6974, 5.153, 3.977, 4.873, 3.977, 4.873, 3.977, 5.153, 3.977, 2.636, 0.6974, 2.636, 3.977, 2.636, 3.977, 2.636, 0.6974, 3.475, 3.977, 3.195, 3.977, 3.195, 3.977, 3.475, 3.977, 4.873, 3.977, 4.873, 0.6974, 4.873, 0.6974, 4.873, 3.977, 4.034, 0.6974, 4.314, 0.6974, 4.314, 0.6974, 4.034, 0.6974, 5.153, 0.6974, 5.153, 3.977, 5.153, 3.977, 5.153, 0.6974, 2.357, 3.977, 2.357, 0.6974, 2.357, 0.6974, 2.357, 3.977, 5.712, 0.6974, 5.992, 0.6974, 5.992, 3.977, 5.712, 3.977, -1.337, 7.566, 2.337, 7.566, 2.337, 7.848, -1.337, 7.848, -1.337, -6.848, 2.337, -6.848, 2.337, -3.174, -1.337, -3.174, -1.62, 0.5, -1.337, 0.5, -1.337, 4.174, -1.62, 4.174, -1.337, 0.5, 2.337, 0.5, 2.337, 4.174, -1.337, 4.174, -1.337, 0.2174, 2.337, 0.2174, 2.337, 0.5, -1.337, 0.5, 5.712, 3.977, 5.992, 3.977, 6.011, 4.174, 5.729, 4.174, 2.357, 0.6974, 2.357, 3.977, 2.337, 4.174, 2.337, 0.5, 5.992, 3.977, 5.992, 0.6974, 6.011, 0.5, 6.011, 4.174, 2.636, 0.6974, 2.357, 0.6974, 2.337, 0.5, 2.62, 0.5, 5.992, 0.6974, 5.712, 0.6974, 5.729, 0.5, 6.011, 0.5, 5.712, 0.6974, 5.432, 0.6974, 5.446, 0.5, 5.729, 0.5, 5.432, 0.6974, 5.153, 0.6974, 5.163, 0.5, 5.446, 0.5, 5.153, 0.6974, 4.873, 0.6974, 4.881, 0.5, 5.163, 0.5, 4.873, 0.6974, 4.594, 0.6974, 4.598, 0.5, 4.881, 0.5, 4.594, 0.6974, 4.314, 0.6974, 4.315, 0.5, 4.598, 0.5, 4.314, 0.6974, 4.034, 0.6974, 4.033, 0.5, 4.315, 0.5, 4.034, 0.6974, 3.755, 0.6974, 3.75, 0.5, 4.033, 0.5, 3.755, 0.6974, 3.475, 0.6974, 3.468, 0.5, 3.75, 0.5, 3.475, 0.6974, 3.195, 0.6974, 3.185, 0.5, 3.468, 0.5, 3.195, 0.6974, 2.916, 0.6974, 2.902, 0.5, 3.185, 0.5, 2.916, 0.6974, 2.636, 0.6974, 2.62, 0.5, 2.902, 0.5, 2.357, 3.977, 2.636, 3.977, 2.62, 4.174, 2.337, 4.174, 2.636, 3.977, 2.916, 3.977, 2.902, 4.174, 2.62, 4.174, 2.916, 3.977, 3.195, 3.977, 3.185, 4.174, 2.902, 4.174, 3.195, 3.977, 3.475, 3.977, 3.468, 4.174, 3.185, 4.174, 3.475, 3.977, 3.755, 3.977, 3.75, 4.174, 3.468, 4.174, 3.755, 3.977, 4.034, 3.977, 4.033, 4.174, 3.75, 4.174, 4.034, 3.977, 4.314, 3.977, 4.315, 4.174, 4.033, 4.174, 4.314, 3.977, 4.594, 3.977, 4.598, 4.174, 4.315, 4.174, 4.594, 3.977, 4.873, 3.977, 4.881, 4.174, 4.598, 4.174, 4.873, 3.977, 5.153, 3.977, 5.163, 4.174, 4.881, 4.174, 5.153, 3.977, 5.432, 3.977, 5.446, 4.174, 5.163, 4.174, 5.432, 3.977, 5.712, 3.977, 5.729, 4.174, 5.446, 4.174, -1.337, -3.174, 2.337, -3.174, 2.337, -2.892, -1.337, -2.892, -1.337, -2.892, 2.337, -2.892, 2.337, -2.609, -1.337, -2.609, -1.337, -2.609, 2.337, -2.609, 2.337, -2.326, -1.337, -2.326, -1.337, -2.326, 2.337, -2.326, 2.337, -2.044, -1.337, -2.044, -1.337, -2.044, 2.337, -2.044, 2.337, -1.761, -1.337, -1.761, -1.337, -1.761, 2.337, -1.761, 2.337, -1.478, -1.337, -1.478, -1.337, -1.478, 2.337, -1.478, 2.337, -1.196, -1.337, -1.196, -1.337, -1.196, 2.337, -1.196, 2.337, -0.9131, -1.337, -0.9131, -1.337, -0.9131, 2.337, -0.9131, 2.337, -0.6305, -1.337, -0.6305, -1.337, -0.6305, 2.337, -0.6305, 2.337, -0.3479, -1.337, -0.3479, -1.337, -0.3479, 2.337, -0.3479, 2.337, -0.06525, -1.337, -0.06525, -1.337, -0.06525, 2.337, -0.06525, 2.337, 0.2174, -1.337, 0.2174, -5.011, 0.5, -4.729, 0.5, -4.729, 4.174, -5.011, 4.174, -4.729, 0.5, -4.446, 0.5, -4.446, 4.174, -4.729, 4.174, -4.446, 0.5, -4.163, 0.5, -4.163, 4.174, -4.446, 4.174, -4.163, 0.5, -3.881, 0.5, -3.881, 4.174, -4.163, 4.174, -3.881, 0.5, -3.598, 0.5, -3.598, 4.174, -3.881, 4.174, -3.598, 0.5, -3.315, 0.5, -3.315, 4.174, -3.598, 4.174, -3.315, 0.5, -3.033, 0.5, -3.033, 4.174, -3.315, 4.174, -3.033, 0.5, -2.75, 0.5, -2.75, 4.174, -3.033, 4.174, -2.75, 0.5, -2.468, 0.5, -2.468, 4.174, -2.75, 4.174, -2.468, 0.5, -2.185, 0.5, -2.185, 4.174, -2.468, 4.174, -2.185, 0.5, -1.902, 0.5, -1.902, 4.174, -2.185, 4.174, -1.902, 0.5, -1.62, 0.5, -1.62, 4.174, -1.902, 4.174, -1.337, 4.174, 2.337, 4.174, 2.337, 4.457, -1.337, 4.457, -1.337, 4.457, 2.337, 4.457, 2.337, 4.739, -1.337, 4.739, -1.337, 4.739, 2.337, 4.739, 2.337, 5.022, -1.337, 5.022, -1.337, 5.022, 2.337, 5.022, 2.337, 5.305, -1.337, 5.305, -1.337, 5.305, 2.337, 5.305, 2.337, 5.587, -1.337, 5.587, -1.337, 5.587, 2.337, 5.587, 2.337, 5.87, -1.337, 5.87, -1.337, 5.87, 2.337, 5.87, 2.337, 6.153, -1.337, 6.153, -1.337, 6.153, 2.337, 6.153, 2.337, 6.435, -1.337, 6.435, -1.337, 6.435, 2.337, 6.435, 2.337, 6.718, -1.337, 6.718, -1.337, 6.718, 2.337, 6.718, 2.337, 7.0, -1.337, 7.0, -1.337, 7.0, 2.337, 7.0, 2.337, 7.283, -1.337, 7.283, -1.337, 7.283, 2.337, 7.283, 2.337, 7.566, -1.337, 7.566, 3.195, 0.6974, 3.475, 0.6974, 3.475, 0.6974, 3.195, 0.6974, 2.636, 0.6974, 2.916, 0.6974, 2.916, 3.977, 2.636, 3.977, 2.916, 0.6974, 3.195, 0.6974, 3.195, 3.977, 2.916, 3.977, 4.314, 3.977, 4.034, 3.977, 4.034, 3.977, 4.314, 3.977, 3.475, 0.6974, 3.755, 0.6974, 3.755, 3.977, 3.475, 3.977, 3.755, 0.6974, 4.034, 0.6974, 4.034, 3.977, 3.755, 3.977, 3.475, 0.6974, 3.475, 3.977, 3.475, 3.977, 3.475, 0.6974, 4.314, 0.6974, 4.594, 0.6974, 4.594, 3.977, 4.314, 3.977, 4.594, 0.6974, 4.873, 0.6974, 4.873, 3.977, 4.594, 3.977, 3.195, 3.977, 3.195, 0.6974, 3.195, 0.6974, 3.195, 3.977, 5.153, 0.6974, 5.432, 0.6974, 5.432, 3.977, 5.153, 3.977, 5.432, 0.6974, 5.712, 0.6974, 5.712, 3.977, 5.432, 3.977, 2.357, 0.6974, 2.636, 0.6974, 2.636, 3.977, 2.357, 3.977, 3.195, 0.6974, 3.475, 0.6974, 3.475, 3.977, 3.195, 3.977, 4.034, 0.6974, 4.314, 0.6974, 4.314, 3.977, 4.034, 3.977, 4.873, 0.6974, 5.153, 0.6974, 5.153, 3.977, 4.873, 3.977, 2.357, 0.6974, 2.636, 0.6974, 2.636, 0.6974, 2.357, 0.6974, 2.636, 3.977, 2.357, 3.977, 2.357, 3.977, 2.636, 3.977, 4.034, 3.977, 4.034, 0.6974, 4.034, 0.6974, 4.034, 3.977, 4.873, 0.6974, 5.153, 0.6974, 5.153, 0.6974, 4.873, 0.6974, 4.314, 0.6974, 4.314, 3.977, 4.314, 3.977, 4.314, 0.6974, 5.153, 3.977, 4.873, 3.977, 4.873, 3.977, 5.153, 3.977, 2.636, 0.6974, 2.636, 3.977, 2.636, 3.977, 2.636, 0.6974, 3.475, 3.977, 3.195, 3.977, 3.195, 3.977, 3.475, 3.977, 4.873, 3.977, 4.873, 0.6974, 4.873, 0.6974, 4.873, 3.977, 4.034, 0.6974, 4.314, 0.6974, 4.314, 0.6974, 4.034, 0.6974, 5.153, 0.6974, 5.153, 3.977, 5.153, 3.977, 5.153, 0.6974, 2.357, 3.977, 2.357, 0.6974, 2.357, 0.6974, 2.357, 3.977, 5.712, 0.6974, 5.992, 0.6974, 5.992, 3.977, 5.712, 3.977, -1.337, 7.566, 2.337, 7.566, 2.337, 7.848, -1.337, 7.848, -1.337, -6.848, 2.337, -6.848, 2.337, -3.174, -1.337, -3.174, -1.62, 0.5, -1.337, 0.5, -1.337, 4.174, -1.62, 4.174, -1.337, 0.5, 2.337, 0.5, 2.337, 4.174, -1.337, 4.174, -1.337, 0.2174, 2.337, 0.2174, 2.337, 0.5, -1.337, 0.5, 5.712, 3.977, 5.992, 3.977, 6.011, 4.174, 5.729, 4.174, 2.357, 0.6974, 2.357, 3.977, 2.337, 4.174, 2.337, 0.5, 5.992, 3.977, 5.992, 0.6974, 6.011, 0.5, 6.011, 4.174, 2.636, 0.6974, 2.357, 0.6974, 2.337, 0.5, 2.62, 0.5, 5.992, 0.6974, 5.712, 0.6974, 5.729, 0.5, 6.011, 0.5, 5.712, 0.6974, 5.432, 0.6974, 5.446, 0.5, 5.729, 0.5, 5.432, 0.6974, 5.153, 0.6974, 5.163, 0.5, 5.446, 0.5, 5.153, 0.6974, 4.873, 0.6974, 4.881, 0.5, 5.163, 0.5, 4.873, 0.6974, 4.594, 0.6974, 4.598, 0.5, 4.881, 0.5, 4.594, 0.6974, 4.314, 0.6974, 4.315, 0.5, 4.598, 0.5, 4.314, 0.6974, 4.034, 0.6974, 4.033, 0.5, 4.315, 0.5, 4.034, 0.6974, 3.755, 0.6974, 3.75, 0.5, 4.033, 0.5, 3.755, 0.6974, 3.475, 0.6974, 3.468, 0.5, 3.75, 0.5, 3.475, 0.6974, 3.195, 0.6974, 3.185, 0.5, 3.468, 0.5, 3.195, 0.6974, 2.916, 0.6974, 2.902, 0.5, 3.185, 0.5, 2.916, 0.6974, 2.636, 0.6974, 2.62, 0.5, 2.902, 0.5, 2.357, 3.977, 2.636, 3.977, 2.62, 4.174, 2.337, 4.174, 2.636, 3.977, 2.916, 3.977, 2.902, 4.174, 2.62, 4.174, 2.916, 3.977, 3.195, 3.977, 3.185, 4.174, 2.902, 4.174, 3.195, 3.977, 3.475, 3.977, 3.468, 4.174, 3.185, 4.174, 3.475, 3.977, 3.755, 3.977, 3.75, 4.174, 3.468, 4.174, 3.755, 3.977, 4.034, 3.977, 4.033, 4.174, 3.75, 4.174, 4.034, 3.977, 4.314, 3.977, 4.315, 4.174, 4.033, 4.174, 4.314, 3.977, 4.594, 3.977, 4.598, 4.174, 4.315, 4.174, 4.594, 3.977, 4.873, 3.977, 4.881, 4.174, 4.598, 4.174, 4.873, 3.977, 5.153, 3.977, 5.163, 4.174, 4.881, 4.174, 5.153, 3.977, 5.432, 3.977, 5.446, 4.174, 5.163, 4.174, 5.432, 3.977, 5.712, 3.977, 5.729, 4.174, 5.446, 4.174, -1.337, -3.174, 2.337, -3.174, 2.337, -2.892, -1.337, -2.892, -1.337, -2.892, 2.337, -2.892, 2.337, -2.609, -1.337, -2.609, -1.337, -2.609, 2.337, -2.609, 2.337, -2.326, -1.337, -2.326, -1.337, -2.326, 2.337, -2.326, 2.337, -2.044, -1.337, -2.044, -1.337, -2.044, 2.337, -2.044, 2.337, -1.761, -1.337, -1.761, -1.337, -1.761, 2.337, -1.761, 2.337, -1.478, -1.337, -1.478, -1.337, -1.478, 2.337, -1.478, 2.337, -1.196, -1.337, -1.196, -1.337, -1.196, 2.337, -1.196, 2.337, -0.9131, -1.337, -0.9131, -1.337, -0.9131, 2.337, -0.9131, 2.337, -0.6305, -1.337, -0.6305, -1.337, -0.6305, 2.337, -0.6305, 2.337, -0.3479, -1.337, -0.3479, -1.337, -0.3479, 2.337, -0.3479, 2.337, -0.06525, -1.337, -0.06525, -1.337, -0.06525, 2.337, -0.06525, 2.337, 0.2174, -1.337, 0.2174, -5.011, 0.5, -4.729, 0.5, -4.729, 4.174, -5.011, 4.174, -4.729, 0.5, -4.446, 0.5, -4.446, 4.174, -4.729, 4.174, -4.446, 0.5, -4.163, 0.5, -4.163, 4.174, -4.446, 4.174, -4.163, 0.5, -3.881, 0.5, -3.881, 4.174, -4.163, 4.174, -3.881, 0.5, -3.598, 0.5, -3.598, 4.174, -3.881, 4.174, -3.598, 0.5, -3.315, 0.5, -3.315, 4.174, -3.598, 4.174, -3.315, 0.5, -3.033, 0.5, -3.033, 4.174, -3.315, 4.174, -3.033, 0.5, -2.75, 0.5, -2.75, 4.174, -3.033, 4.174, -2.75, 0.5, -2.468, 0.5, -2.468, 4.174, -2.75, 4.174, -2.468, 0.5, -2.185, 0.5, -2.185, 4.174, -2.468, 4.174, -2.185, 0.5, -1.902, 0.5, -1.902, 4.174, -2.185, 4.174, -1.902, 0.5, -1.62, 0.5, -1.62, 4.174, -1.902, 4.174, -1.337, 4.174, 2.337, 4.174, 2.337, 4.457, -1.337, 4.457, -1.337, 4.457, 2.337, 4.457, 2.337, 4.739, -1.337, 4.739, -1.337, 4.739, 2.337, 4.739, 2.337, 5.022, -1.337, 5.022, -1.337, 5.022, 2.337, 5.022, 2.337, 5.305, -1.337, 5.305, -1.337, 5.305, 2.337, 5.305, 2.337, 5.587, -1.337, 5.587, -1.337, 5.587, 2.337, 5.587, 2.337, 5.87, -1.337, 5.87, -1.337, 5.87, 2.337, 5.87, 2.337, 6.153, -1.337, 6.153, -1.337, 6.153, 2.337, 6.153, 2.337, 6.435, -1.337, 6.435, -1.337, 6.435, 2.337, 6.435, 2.337, 6.718, -1.337, 6.718, -1.337, 6.718, 2.337, 6.718, 2.337, 7.0, -1.337, 7.0, -1.337, 7.0, 2.337, 7.0, 2.337, 7.283, -1.337, 7.283, -1.337, 7.283, 2.337, 7.283, 2.337, 7.566, -1.337, 7.566, 3.195, 0.6974, 3.475, 0.6974, 3.475, 0.6974, 3.195, 0.6974, 2.636, 0.6974, 2.916, 0.6974, 2.916, 3.977, 2.636, 3.977, 2.916, 0.6974, 3.195, 0.6974, 3.195, 3.977, 2.916, 3.977, 4.314, 3.977, 4.034, 3.977, 4.034, 3.977, 4.314, 3.977, 3.475, 0.6974, 3.755, 0.6974, 3.755, 3.977, 3.475, 3.977, 3.755, 0.6974, 4.034, 0.6974, 4.034, 3.977, 3.755, 3.977, 3.475, 0.6974, 3.475, 3.977, 3.475, 3.977, 3.475, 0.6974, 4.314, 0.6974, 4.594, 0.6974, 4.594, 3.977, 4.314, 3.977, 4.594, 0.6974, 4.873, 0.6974, 4.873, 3.977, 4.594, 3.977, 3.195, 3.977, 3.195, 0.6974, 3.195, 0.6974, 3.195, 3.977, 5.153, 0.6974, 5.432, 0.6974, 5.432, 3.977, 5.153, 3.977, 5.432, 0.6974, 5.712, 0.6974, 5.712, 3.977, 5.432, 3.977, 2.357, 0.6974, 2.636, 0.6974, 2.636, 3.977, 2.357, 3.977, 3.195, 0.6974, 3.475, 0.6974, 3.475, 3.977, 3.195, 3.977, 4.034, 0.6974, 4.314, 0.6974, 4.314, 3.977, 4.034, 3.977, 4.873, 0.6974, 5.153, 0.6974, 5.153, 3.977, 4.873, 3.977, 2.357, 0.6974, 2.636, 0.6974, 2.636, 0.6974, 2.357, 0.6974, 2.636, 3.977, 2.357, 3.977, 2.357, 3.977, 2.636, 3.977, 4.034, 3.977, 4.034, 0.6974, 4.034, 0.6974, 4.034, 3.977, 4.873, 0.6974, 5.153, 0.6974, 5.153, 0.6974, 4.873, 0.6974, 4.314, 0.6974, 4.314, 3.977, 4.314, 3.977, 4.314, 0.6974, 5.153, 3.977, 4.873, 3.977, 4.873, 3.977, 5.153, 3.977, 2.636, 0.6974, 2.636, 3.977, 2.636, 3.977, 2.636, 0.6974, 3.475, 3.977, 3.195, 3.977, 3.195, 3.977, 3.475, 3.977, 4.873, 3.977, 4.873, 0.6974, 4.873, 0.6974, 4.873, 3.977, 4.034, 0.6974, 4.314, 0.6974, 4.314, 0.6974, 4.034, 0.6974, 5.153, 0.6974, 5.153, 3.977, 5.153, 3.977, 5.153, 0.6974, 2.357, 3.977, 2.357, 0.6974, 2.357, 0.6974, 2.357, 3.977])
me_cube_004.materials.append(mat_metalframe)
me_cube_004.use_mirror_vertex_groups = False
me_cube_004.update()

# ---- objects
ob_cube_001 = bpy.data.objects.new('Cube.001', me_cube_004)

# ---- transforms, parenting, visibility, modifiers, constraints
ob_cube_001.location = (0.0, 0.0, 0.0)
ob_cube_001.lock_rotations_4d = False
ob_cube_001.empty_display_type = 'ARROWS'
ob_cube_001.lineart.crease_threshold = 0.0

# ---- collection membership
col_collection.objects.link(ob_cube_001)

# ---- scene / render settings (as saved in the file)
scene.frame_start = 1; scene.frame_end = 250; scene.frame_set(1)
scene.render.engine = 'BLENDER_EEVEE_NEXT'
scene.cycles.sampling_pattern = 'TABULATED_SOBOL'
scene.cycles.use_light_tree = False
scene.view_settings.view_transform = 'Filmic'
bpy.context.view_layer.update()

# ---- added for rendering (the .blend has no active camera and no usable light): camera, sun
cam_auto = bpy.data.cameras.new('AutoCamera')
cam_auto.lens = 50.0
cam_auto.sensor_width = 36.0
cam_auto.clip_end = 1000.0
ob_auto_camera = bpy.data.objects.new('AutoCamera', cam_auto)
scene.collection.objects.link(ob_auto_camera)
ob_auto_camera.location = (0.178781, -0.222588, 0.148199)
ob_auto_camera.rotation_euler = (1.09748, -7.21219e-08, 0.694738)
scene.camera = ob_auto_camera
light_auto_sun = bpy.data.lights.new('AutoSun', 'SUN')
light_auto_sun.energy = 3.0
light_auto_sun.angle = 0.0523599
ob_auto_sun = bpy.data.objects.new('AutoSun', light_auto_sun)
scene.collection.objects.link(ob_auto_sun)
ob_auto_sun.rotation_euler = (0.872665, 0.174533, 0.523599)
bpy.context.view_layer.update()
